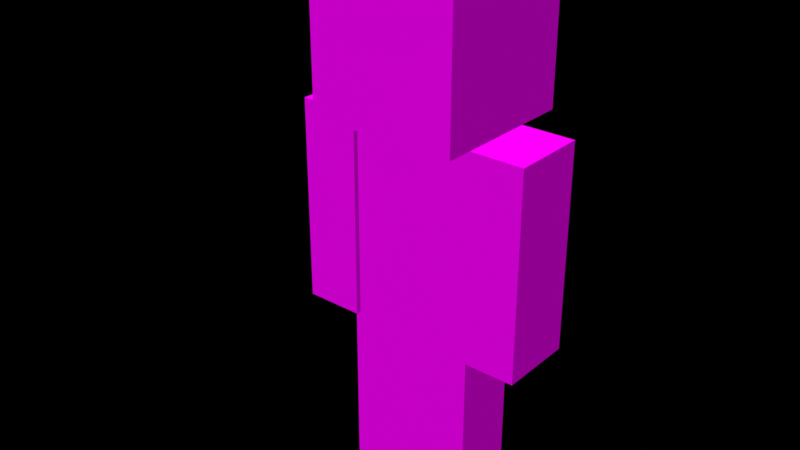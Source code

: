 # Source: FGN.blend  (saved by Blender 4.5.90; exported with 4.5.12 LTS)
import bpy
from mathutils import Matrix  # noqa: F401  (used for matrix-valued properties, if any)

bpy.ops.wm.read_factory_settings(use_empty=True)
scene = bpy.context.scene
scene.name = 'Scene'

# ---- collections
col_collection = bpy.data.collections.new('Collection'); scene.collection.children.link(col_collection)

# ---- images (referenced by path relative to the original .blend; pixels are not part of the script)
import os
ASSET_DIR = os.environ.get("B2B_ASSET_DIR", "")  # directory of the original .blend (textures are referenced by path, not embedded)
HERE = os.path.dirname(os.path.abspath(__file__))  # packed textures are extracted next to this script under _unpacked/

def load_image(name, relpath, width, height, colorspace="sRGB"):
    """Load a texture the original file referenced (path relative to the .blend, or extracted next to this script)."""
    p = next((c for c in (os.path.join(HERE, relpath), os.path.join(ASSET_DIR, relpath)) if relpath and os.path.exists(c)), "")
    if p:
        img = bpy.data.images.load(p, check_existing=True)
        img.name = name
    else:  # same state as the original file: an image datablock whose file is absent (Cycles renders it pink)
        img = bpy.data.images.new(name, width, height)
        img.source = "FILE"
        img.filepath = "//" + (relpath or name)
    img.colorspace_settings.name = colorspace
    return img
img_image_1 = load_image('Image_1', 'skin.png', 1024, 1024, 'sRGB')
img_endesga_png = load_image('endesga.png', 'endesga.png', 1024, 1024, 'sRGB')

# ---- materials (node trees are filled in below, after node groups)
mat_material_1 = bpy.data.materials.new('Material_1')
mat_endesga = bpy.data.materials.new('Endesga')

# ---- node groups
ng_mc_lighting = bpy.data.node_groups.new('MC Lighting', 'ShaderNodeTree')
_s = ng_mc_lighting.interface.new_socket(name='Color', in_out='OUTPUT', socket_type='NodeSocketColor')
_s.default_value = (0.8, 0.8, 0.8, 1.0)
_s = ng_mc_lighting.interface.new_socket(name='Normal', in_out='INPUT', socket_type='NodeSocketVector')
_s.min_value = -1e+04
_s.max_value = 1e+04
_s = ng_mc_lighting.interface.new_socket(name='Shaded', in_out='INPUT', socket_type='NodeSocketColor')
_s.default_value = (0.5, 0.5, 0.5, 1.0)
_s.description = 'Value of the first color input'
ng_mc_lighting.description = 'Mimics Minecraft vanilla lighting'
_N = ng_mc_lighting.nodes; _L = ng_mc_lighting.links
n0 = _N.new('NodeGroupOutput'); n0.name = 'Group Output'; n0.location = (680, 40)
n1 = _N.new('NodeGroupInput'); n1.name = 'Group Input'; n1.location = (-475, 0)
n2 = _N.new('ShaderNodeVectorMath'); n2.name = 'Vector Math.001'; n2.location = (30, -36)
n2.operation = 'DOT_PRODUCT'
n2.inputs[1].default_value = (0.0, 0.0, 1.0)
n3 = _N.new('ShaderNodeMapRange'); n3.name = 'Map Range'; n3.location = (190, -36)
n3.inputs[1].default_value = -1.0
n3.inputs[3].default_value = 0.125
n4 = _N.new('ShaderNodeMath'); n4.name = 'Math.002'; n4.location = (280, -100)
n4.operation = 'MULTIPLY'
n5 = _N.new('ShaderNodeVectorMath'); n5.name = 'Vector Math.002'; n5.location = (30, -76)
n5.operation = 'DOT_PRODUCT'
n5.inputs[1].default_value = (1.0, 0.0, 0.0)
n6 = _N.new('ShaderNodeMath'); n6.name = 'Math.003'; n6.location = (190, -136)
n6.operation = 'ABSOLUTE'
n7 = _N.new('ShaderNodeMapRange'); n7.name = 'Map Range.001'; n7.location = (350, -36)
n7.inputs[3].default_value = 1.0
n7.inputs[4].default_value = 0.5
n8 = _N.new('NodeFrame'); n8.name = 'Frame.001'; n8.location = (-270, 256)
n8.label = 'Top Light'
n8.width = 360
n9 = _N.new('NodeFrame'); n9.name = 'Frame.002'; n9.location = (-275, -92)
n9.label = 'Side Shade'
n9.width = 520
n10 = _N.new('ShaderNodeVectorMath'); n10.name = 'Vector Math'; n10.location = (480, 40)
n10.operation = 'MULTIPLY'
n2.parent = n8
n3.parent = n8
n5.parent = n9
n6.parent = n9
n7.parent = n9
_L.new(n6.outputs[0], n7.inputs[0])
_L.new(n2.outputs[1], n3.inputs[0])
_L.new(n5.outputs[1], n6.inputs[0])
_L.new(n3.outputs[0], n4.inputs[0])
_L.new(n7.outputs[0], n4.inputs[1])
_L.new(n1.outputs[0], n2.inputs[0])
_L.new(n1.outputs[0], n5.inputs[0])
_L.new(n4.outputs[0], n10.inputs[0])
_L.new(n1.outputs[1], n10.inputs[1])
_L.new(n10.outputs[0], n0.inputs[0])
n0.is_active_output = True

# ---- material node trees
mat_material_1.use_nodes = True; mat_material_1.node_tree.nodes.clear()
_N = mat_material_1.node_tree.nodes; _L = mat_material_1.node_tree.links
n0 = _N.new('ShaderNodeOutputMaterial'); n0.name = 'Material Output'; n0.location = (738, 300)
n1 = _N.new('NodeFrame'); n1.name = 'Frame'; n1.location = (-490, 476)
n1.label = 'Alpha Clip'
n1.width = 400
n2 = _N.new('ShaderNodeMath'); n2.name = 'Math'; n2.location = (230, -36)
n2.operation = 'SUBTRACT'
n2.inputs[0].default_value = 1.0
n3 = _N.new('ShaderNodeMath'); n3.name = 'Math.001'; n3.location = (30, -36)
n3.operation = 'LESS_THAN'
n3.inputs[1].default_value = 0.05
n4 = _N.new('ShaderNodeTexImage'); n4.name = 'Image Texture'; n4.location = (-649, 58)
n4.label = 'BASE COLOR'
n4.image = img_image_1
n4.interpolation = 'Closest'
n4.extension = 'EXTEND'
n5 = _N.new('ShaderNodeMixShader'); n5.name = 'Mix Shader'; n5.location = (411, 272)
n6 = _N.new('ShaderNodeBsdfTransparent'); n6.name = 'Transparent BSDF'; n6.location = (120, 240)
n7 = _N.new('ShaderNodeNewGeometry'); n7.name = 'Geometry'; n7.location = (-240, 213)
n8 = _N.new('ShaderNodeGroup'); n8.name = 'Group'; n8.location = (-80, 40)
n8.node_tree = ng_mc_lighting
n2.parent = n1
n3.parent = n1
_L.new(n3.outputs[0], n2.inputs[1])
_L.new(n4.outputs[1], n3.inputs[0])
_L.new(n2.outputs[0], n5.inputs[0])
_L.new(n6.outputs[0], n5.inputs[1])
_L.new(n5.outputs[0], n0.inputs[0])
_L.new(n7.outputs[1], n8.inputs[0])
_L.new(n8.outputs[0], n5.inputs[2])
_L.new(n4.outputs[0], n8.inputs[1])
n0.is_active_output = True
mat_endesga.use_nodes = True; mat_endesga.node_tree.nodes.clear()
_N = mat_endesga.node_tree.nodes; _L = mat_endesga.node_tree.links
n0 = _N.new('ShaderNodeOutputMaterial'); n0.name = 'Material Output'; n0.location = (200, 100)
n1 = _N.new('ShaderNodeTexImage'); n1.name = 'Image Texture'; n1.location = (-480, -60)
n1.image = img_endesga_png
n1.interpolation = 'Closest'
n2 = _N.new('ShaderNodeGroup'); n2.name = 'MC Lighting'; n2.location = (-100, 160)
n2.node_tree = ng_mc_lighting
n3 = _N.new('ShaderNodeNewGeometry'); n3.name = 'Geometry'; n3.location = (-460, 180)
_L.new(n3.outputs[1], n2.inputs[0])
_L.new(n1.outputs[0], n2.inputs[1])
_L.new(n2.outputs[0], n0.inputs[0])
n0.is_active_output = True

# ---- world
world_world = bpy.data.worlds.new('World'); scene.world = world_world
world_world.use_nodes = True; world_world.node_tree.nodes.clear()
_N = world_world.node_tree.nodes; _L = world_world.node_tree.links
n0 = _N.new('ShaderNodeOutputWorld'); n0.name = 'World Output'; n0.location = (472, 120)
n1 = _N.new('ShaderNodeBackground'); n1.name = 'Background'; n1.location = (240, 100)
n1.inputs[1].default_value = 0.0
_L.new(n1.outputs[0], n0.inputs[0])
n0.is_active_output = True
world_world.color = (0.05088, 0.05088, 0.05088)
world_world.sun_shadow_jitter_overblur = 0.0

# ---- meshes
me_mesh_3 = bpy.data.meshes.new('Mesh_3')
me_mesh_3.from_pydata([(0.25, -0.125, 1.5), (0.25, 0.125, 1.5), (0.25, -0.125, 0.75), (0.25, 0.125, 0.75), (-0.25, 0.125, 1.5), (-0.25, -0.125, 1.5), (-0.25, 0.125, 0.75), (-0.25, -0.125, 0.75), (-0.25, 0.125, 1.5), (0.25, 0.125, 1.5), (-0.25, -0.125, 1.5), (0.25, -0.125, 1.5), (-0.25, -0.125, 0.75), (0.25, -0.125, 0.75), (-0.25, 0.125, 0.75), (0.25, 0.125, 0.75), (-0.25, -0.125, 1.5), (0.25, -0.125, 1.5), (-0.25, -0.125, 0.75), (0.25, -0.125, 0.75), (0.25, 0.125, 1.5), (-0.25, 0.125, 1.5), (0.25, 0.125, 0.75), (-0.25, 0.125, 0.75)], [], [(0, 2, 1), (2, 3, 1), (4, 6, 5), (6, 7, 5), (8, 10, 9), (10, 11, 9), (12, 14, 13), (14, 15, 13), (16, 18, 17), (18, 19, 17), (20, 22, 21), (22, 23, 21)])
_uv = me_mesh_3.uv_layers.new(name='UVMap')
_uv.uv.foreach_set('vector', [0.25, 0.6875, 0.25, 0.5, 0.3125, 0.6875, 0.25, 0.5, 0.3125, 0.5, 0.3125, 0.6875, 0.4375, 0.6875, 0.4375, 0.5, 0.5, 0.6875, 0.4375, 0.5, 0.5, 0.5, 0.5, 0.6875, 0.4375, 0.6875, 0.4375, 0.75, 0.3125, 0.6875, 0.4375, 0.75, 0.3125, 0.75, 0.3125, 0.6875, 0.5625, 0.75, 0.5625, 0.6875, 0.4375, 0.75, 0.5625, 0.6875, 0.4375, 0.6875, 0.4375, 0.75, 0.5, 0.6875, 0.5, 0.5, 0.625, 0.6875, 0.5, 0.5, 0.625, 0.5, 0.625, 0.6875, 0.3125, 0.6875, 0.3125, 0.5, 0.4375, 0.6875, 0.3125, 0.5, 0.4375, 0.5, 0.4375, 0.6875])
me_mesh_3.materials.append(mat_material_1)
me_mesh_3.update()
me_mesh_3.normals_split_custom_set([tuple(v) for v in zip(*[iter([1.0, 0.0, 0.0, 1.0, 0.0, 0.0, 1.0, 0.0, 0.0, 1.0, 0.0, 0.0, 1.0, 0.0, 0.0, 1.0, 0.0, 0.0, -1.0, 0.0, 0.0, -1.0, 0.0, 0.0, -1.0, 0.0, 0.0, -1.0, 0.0, 0.0, -1.0, 0.0, 0.0, -1.0, 0.0, 0.0, 0.0, 0.0, 1.0, 0.0, 0.0, 1.0, 0.0, 0.0, 1.0, 0.0, 0.0, 1.0, 0.0, 0.0, 1.0, 0.0, 0.0, 1.0, 0.0, 0.0, -1.0, 0.0, 0.0, -1.0, 0.0, 0.0, -1.0, 0.0, 0.0, -1.0, 0.0, 0.0, -1.0, 0.0, 0.0, -1.0, 0.0, -1.0, 0.0, 0.0, -1.0, 0.0, 0.0, -1.0, 0.0, 0.0, -1.0, 0.0, 0.0, -1.0, 0.0, 0.0, -1.0, 0.0, 0.0, 1.0, 0.0, 0.0, 1.0, 0.0, 0.0, 1.0, 0.0, 0.0, 1.0, 0.0, 0.0, 1.0, 0.0, 0.0, 1.0, 0.0])] * 3)])
me_mesh_6 = bpy.data.meshes.new('Mesh_6')
me_mesh_6.from_pydata([(0.5625, -0.375, 0.0), (0.5625, 0.125, 0.0), (0.5625, -0.375, -0.5), (0.5625, 0.125, -0.5), (0.0625, 0.125, 0.0), (0.0625, -0.375, 0.0), (0.0625, 0.125, -0.5), (0.0625, -0.375, -0.5), (0.0625, 0.125, 0.0), (0.5625, 0.125, 0.0), (0.0625, -0.375, 0.0), (0.5625, -0.375, 0.0), (0.0625, -0.375, -0.5), (0.5625, -0.375, -0.5), (0.0625, 0.125, -0.5), (0.5625, 0.125, -0.5), (0.0625, -0.375, 0.0), (0.5625, -0.375, 0.0), (0.0625, -0.375, -0.5), (0.5625, -0.375, -0.5), (0.5625, 0.125, 0.0), (0.0625, 0.125, 0.0), (0.5625, 0.125, -0.5), (0.0625, 0.125, -0.5)], [], [(0, 2, 1), (2, 3, 1), (4, 6, 5), (6, 7, 5), (8, 10, 9), (10, 11, 9), (12, 14, 13), (14, 15, 13), (16, 18, 17), (18, 19, 17), (20, 22, 21), (22, 23, 21)])
_uv = me_mesh_6.uv_layers.new(name='UVMap')
_uv.uv.foreach_set('vector', [0.0, 0.0, 0.0, 0.0, 0.0, 0.0, 0.0, 0.0, 0.0, 0.0, 0.0, 0.0, 0.0, 0.0, 0.0, 0.0, 0.0, 0.0, 0.0, 0.0, 0.0, 0.0, 0.0, 0.0, 0.0, 0.0, 0.0, 0.0, 0.0, 0.0, 0.0, 0.0, 0.0, 0.0, 0.0, 0.0, 0.0, 0.0, 0.0, 0.0, 0.0, 0.0, 0.0, 0.0, 0.0, 0.0, 0.0, 0.0, 0.0, 0.0, 0.0, 0.0, 0.0, 0.0, 0.0, 0.0, 0.0, 0.0, 0.0, 0.0, 0.0, 0.0, 0.0, 0.0, 0.0, 0.0, 0.0, 0.0, 0.0, 0.0, 0.0, 0.0])
me_mesh_6.materials.append(mat_material_1)
me_mesh_6.update()
me_mesh_6.normals_split_custom_set([tuple(v) for v in zip(*[iter([1.0, 0.0, 0.0, 1.0, 0.0, 0.0, 1.0, 0.0, 0.0, 1.0, 0.0, 0.0, 1.0, 0.0, 0.0, 1.0, 0.0, 0.0, -1.0, 0.0, 0.0, -1.0, 0.0, 0.0, -1.0, 0.0, 0.0, -1.0, 0.0, 0.0, -1.0, 0.0, 0.0, -1.0, 0.0, 0.0, 0.0, 0.0, 1.0, 0.0, 0.0, 1.0, 0.0, 0.0, 1.0, 0.0, 0.0, 1.0, 0.0, 0.0, 1.0, 0.0, 0.0, 1.0, 0.0, 0.0, -1.0, 0.0, 0.0, -1.0, 0.0, 0.0, -1.0, 0.0, 0.0, -1.0, 0.0, 0.0, -1.0, 0.0, 0.0, -1.0, 0.0, -1.0, 0.0, 0.0, -1.0, 0.0, 0.0, -1.0, 0.0, 0.0, -1.0, 0.0, 0.0, -1.0, 0.0, 0.0, -1.0, 0.0, 0.0, 1.0, 0.0, 0.0, 1.0, 0.0, 0.0, 1.0, 0.0, 0.0, 1.0, 0.0, 0.0, 1.0, 0.0, 0.0, 1.0, 0.0])] * 3)])
me_mesh_7 = bpy.data.meshes.new('Mesh_7')
me_mesh_7.from_pydata([(0.2499, -0.2499, 2.0), (0.2499, 0.2499, 2.0), (0.2499, -0.2499, 1.5), (0.2499, 0.2499, 1.5), (-0.2499, 0.2499, 2.0), (-0.2499, -0.2499, 2.0), (-0.2499, 0.2499, 1.5), (-0.2499, -0.2499, 1.5), (-0.2499, 0.2499, 2.0), (0.2499, 0.2499, 2.0), (-0.2499, -0.2499, 2.0), (0.2499, -0.2499, 2.0), (-0.2499, -0.2499, 1.5), (0.2499, -0.2499, 1.5), (-0.2499, 0.2499, 1.5), (0.2499, 0.2499, 1.5), (-0.2499, -0.2499, 2.0), (0.2499, -0.2499, 2.0), (-0.2499, -0.2499, 1.5), (0.2499, -0.2499, 1.5), (0.2499, 0.2499, 2.0), (-0.2499, 0.2499, 2.0), (0.2499, 0.2499, 1.5), (-0.2499, 0.2499, 1.5)], [], [(0, 2, 1), (2, 3, 1), (4, 6, 5), (6, 7, 5), (8, 10, 9), (10, 11, 9), (12, 14, 13), (14, 15, 13), (16, 18, 17), (18, 19, 17), (20, 22, 21), (22, 23, 21)])
_uv = me_mesh_7.uv_layers.new(name='UVMap')
_uv.uv.foreach_set('vector', [0.0, 0.875, 0.0, 0.75, 0.125, 0.875, 0.0, 0.75, 0.125, 0.75, 0.125, 0.875, 0.25, 0.875, 0.25, 0.75, 0.375, 0.875, 0.25, 0.75, 0.375, 0.75, 0.375, 0.875, 0.25, 0.875, 0.25, 1.0, 0.125, 0.875, 0.25, 1.0, 0.125, 1.0, 0.125, 0.875, 0.375, 1.0, 0.375, 0.875, 0.25, 1.0, 0.375, 0.875, 0.25, 0.875, 0.25, 1.0, 0.375, 0.875, 0.375, 0.75, 0.5, 0.875, 0.375, 0.75, 0.5, 0.75, 0.5, 0.875, 0.125, 0.875, 0.125, 0.75, 0.25, 0.875, 0.125, 0.75, 0.25, 0.75, 0.25, 0.875])
me_mesh_7.materials.append(mat_material_1)
me_mesh_7.update()
me_mesh_7.normals_split_custom_set([tuple(v) for v in zip(*[iter([1.0, 0.0, 0.0, 1.0, 0.0, 0.0, 1.0, 0.0, 0.0, 1.0, 0.0, 0.0, 1.0, 0.0, 0.0, 1.0, 0.0, 0.0, -1.0, 0.0, 0.0, -1.0, 0.0, 0.0, -1.0, 0.0, 0.0, -1.0, 0.0, 0.0, -1.0, 0.0, 0.0, -1.0, 0.0, 0.0, 0.0, 0.0, 1.0, 0.0, 0.0, 1.0, 0.0, 0.0, 1.0, 0.0, 0.0, 1.0, 0.0, 0.0, 1.0, 0.0, 0.0, 1.0, 0.0, 0.0, -1.0, 0.0, 0.0, -1.0, 0.0, 0.0, -1.0, 0.0, 0.0, -1.0, 0.0, 0.0, -1.0, 0.0, 0.0, -1.0, 0.0, -1.0, 0.0, 0.0, -1.0, 0.0, 0.0, -1.0, 0.0, 0.0, -1.0, 0.0, 0.0, -1.0, 0.0, 0.0, -1.0, 0.0, 0.0, 1.0, 0.0, 0.0, 1.0, 0.0, 0.0, 1.0, 0.0, 0.0, 1.0, 0.0, 0.0, 1.0, 0.0, 0.0, 1.0, 0.0])] * 3)])
me_mesh_8 = bpy.data.meshes.new('Mesh_8')
me_mesh_8.from_pydata([(0.2812, -0.2812, 2.031), (0.2812, 0.2812, 2.031), (0.2812, -0.2812, 1.469), (0.2812, 0.2812, 1.469), (-0.2812, 0.2812, 2.031), (-0.2812, -0.2812, 2.031), (-0.2812, 0.2812, 1.469), (-0.2812, -0.2812, 1.469), (-0.2812, 0.2812, 2.031), (0.2812, 0.2812, 2.031), (-0.2812, -0.2812, 2.031), (0.2812, -0.2812, 2.031), (-0.2812, -0.2812, 1.469), (0.2812, -0.2812, 1.469), (-0.2812, 0.2812, 1.469), (0.2812, 0.2812, 1.469), (-0.2812, -0.2812, 2.031), (0.2812, -0.2812, 2.031), (-0.2812, -0.2812, 1.469), (0.2812, -0.2812, 1.469), (0.2812, 0.2812, 2.031), (-0.2812, 0.2812, 2.031), (0.2812, 0.2812, 1.469), (-0.2812, 0.2812, 1.469)], [], [(0, 2, 1), (2, 3, 1), (4, 6, 5), (6, 7, 5), (8, 10, 9), (10, 11, 9), (12, 14, 13), (14, 15, 13), (16, 18, 17), (18, 19, 17), (20, 22, 21), (22, 23, 21)])
_uv = me_mesh_8.uv_layers.new(name='UVMap')
_uv.uv.foreach_set('vector', [0.5, 0.875, 0.5, 0.75, 0.625, 0.875, 0.5, 0.75, 0.625, 0.75, 0.625, 0.875, 0.75, 0.875, 0.75, 0.75, 0.875, 0.875, 0.75, 0.75, 0.875, 0.75, 0.875, 0.875, 0.75, 0.875, 0.75, 1.0, 0.625, 0.875, 0.75, 1.0, 0.625, 1.0, 0.625, 0.875, 0.875, 1.0, 0.875, 0.875, 0.75, 1.0, 0.875, 0.875, 0.75, 0.875, 0.75, 1.0, 0.875, 0.875, 0.875, 0.75, 1.0, 0.875, 0.875, 0.75, 1.0, 0.75, 1.0, 0.875, 0.625, 0.875, 0.625, 0.75, 0.75, 0.875, 0.625, 0.75, 0.75, 0.75, 0.75, 0.875])
me_mesh_8.materials.append(mat_material_1)
me_mesh_8.update()
me_mesh_8.normals_split_custom_set([tuple(v) for v in zip(*[iter([1.0, 0.0, 0.0, 1.0, 0.0, 0.0, 1.0, 0.0, 0.0, 1.0, 0.0, 0.0, 1.0, 0.0, 0.0, 1.0, 0.0, 0.0, -1.0, 0.0, 0.0, -1.0, 0.0, 0.0, -1.0, 0.0, 0.0, -1.0, 0.0, 0.0, -1.0, 0.0, 0.0, -1.0, 0.0, 0.0, 0.0, 0.0, 1.0, 0.0, 0.0, 1.0, 0.0, 0.0, 1.0, 0.0, 0.0, 1.0, 0.0, 0.0, 1.0, 0.0, 0.0, 1.0, 0.0, 0.0, -1.0, 0.0, 0.0, -1.0, 0.0, 0.0, -1.0, 0.0, 0.0, -1.0, 0.0, 0.0, -1.0, 0.0, 0.0, -1.0, 0.0, -1.0, 0.0, 0.0, -1.0, 0.0, 0.0, -1.0, 0.0, 0.0, -1.0, 0.0, 0.0, -1.0, 0.0, 0.0, -1.0, 0.0, 0.0, 1.0, 0.0, 0.0, 1.0, 0.0, 0.0, 1.0, 0.0, 0.0, 1.0, 0.0, 0.0, 1.0, 0.0, 0.0, 1.0, 0.0])] * 3)])
me_mesh_9 = bpy.data.meshes.new('Mesh_9')
me_mesh_9.from_pydata([(-0.1256, 0.06312, 0.06312), (-0.1256, 0.04625, 0.06312), (-0.1256, 0.06312, -0.000625), (-0.1256, 0.04625, -0.000625), (0.06312, 0.06312, 0.06312), (-0.1256, 0.06312, 0.06312), (0.06312, 0.06312, -0.000625), (-0.1256, 0.06312, -0.000625)], [], [(0, 2, 1), (2, 3, 1), (4, 6, 5), (6, 7, 5)])
_uv = me_mesh_9.uv_layers.new(name='UVMap')
_uv.uv.foreach_set('vector', [0.3911, 0.9413, 0.3911, 0.9154, 0.3905, 0.9413, 0.3911, 0.9154, 0.3905, 0.9154, 0.3905, 0.9413, 0.4682, 0.9413, 0.4682, 0.9154, 0.3905, 0.9413, 0.4682, 0.9154, 0.3905, 0.9154, 0.3905, 0.9413])
me_mesh_9.materials.append(mat_material_1)
me_mesh_9.update()
me_mesh_9.normals_split_custom_set([tuple(v) for v in zip(*[iter([-1.0, 0.0, 0.0, -1.0, 0.0, 0.0, -1.0, 0.0, 0.0, -1.0, 0.0, 0.0, -1.0, 0.0, 0.0, -1.0, 0.0, 0.0, 0.0, 1.0, 0.0, 0.0, 1.0, 0.0, 0.0, 1.0, 0.0, 0.0, 1.0, 0.0, 0.0, 1.0, 0.0, 0.0, 1.0, 0.0])] * 3)])
me_mesh_10 = bpy.data.meshes.new('Mesh_10')
me_mesh_10.from_pydata([(-0.1256, 0.06312, 0.01625), (-0.1256, 0.04625, 0.01625), (-0.1256, 0.06312, -0.01625), (-0.1256, 0.04625, -0.01625), (0.06312, 0.06312, 0.01625), (-0.1256, 0.06312, 0.01625), (0.06312, 0.06312, -0.01625), (-0.1256, 0.06312, -0.01625)], [], [(0, 2, 1), (2, 3, 1), (4, 6, 5), (6, 7, 5)])
_uv = me_mesh_10.uv_layers.new(name='UVMap')
_uv.uv.foreach_set('vector', [0.573, 0.9531, 0.573, 0.9375, 0.5734, 0.9531, 0.573, 0.9375, 0.5734, 0.9375, 0.5734, 0.9531, 0.5266, 0.9531, 0.5266, 0.9375, 0.5734, 0.9531, 0.5266, 0.9375, 0.5734, 0.9375, 0.5734, 0.9531])
me_mesh_10.materials.append(mat_material_1)
me_mesh_10.update()
me_mesh_10.normals_split_custom_set([tuple(v) for v in zip(*[iter([-1.0, 0.0, 0.0, -1.0, 0.0, 0.0, -1.0, 0.0, 0.0, -1.0, 0.0, 0.0, -1.0, 0.0, 0.0, -1.0, 0.0, 0.0, 0.0, 1.0, 0.0, 0.0, 1.0, 0.0, 0.0, 1.0, 0.0, 0.0, 1.0, 0.0, 0.0, 1.0, 0.0, 0.0, 1.0, 0.0])] * 3)])
me_mesh_11 = bpy.data.meshes.new('Mesh_11')
me_mesh_11.from_pydata([(0.1256, 0.04625, 0.01625), (0.1256, 0.06312, 0.01625), (0.1256, 0.04625, -0.01625), (0.1256, 0.06312, -0.01625), (0.1256, 0.06312, 0.01625), (-0.06312, 0.06312, 0.01625), (0.1256, 0.06312, -0.01625), (-0.06312, 0.06312, -0.01625)], [], [(0, 2, 1), (2, 3, 1), (4, 6, 5), (6, 7, 5)])
_uv = me_mesh_11.uv_layers.new(name='UVMap')
_uv.uv.foreach_set('vector', [0.5734, 0.9531, 0.5734, 0.9375, 0.573, 0.9531, 0.5734, 0.9375, 0.573, 0.9375, 0.573, 0.9531, 0.5734, 0.9531, 0.5734, 0.9375, 0.5266, 0.9531, 0.5734, 0.9375, 0.5266, 0.9375, 0.5266, 0.9531])
me_mesh_11.materials.append(mat_material_1)
me_mesh_11.update()
me_mesh_11.normals_split_custom_set([tuple(v) for v in zip(*[iter([1.0, 0.0, 0.0, 1.0, 0.0, 0.0, 1.0, 0.0, 0.0, 1.0, 0.0, 0.0, 1.0, 0.0, 0.0, 1.0, 0.0, 0.0, 0.0, 1.0, 0.0, 0.0, 1.0, 0.0, 0.0, 1.0, 0.0, 0.0, 1.0, 0.0, 0.0, 1.0, 0.0, 0.0, 1.0, 0.0])] * 3)])
me_mesh_12 = bpy.data.meshes.new('Mesh_12')
me_mesh_12.from_pydata([(0.1256, 0.04625, 0.06312), (0.1256, 0.06312, 0.06312), (0.1256, 0.04625, -0.000625), (0.1256, 0.06312, -0.000625), (0.1256, 0.06312, 0.06312), (-0.06312, 0.06312, 0.06312), (0.1256, 0.06312, -0.000625), (-0.06312, 0.06312, -0.000625)], [], [(0, 2, 1), (2, 3, 1), (4, 6, 5), (6, 7, 5)])
_uv = me_mesh_12.uv_layers.new(name='UVMap')
_uv.uv.foreach_set('vector', [0.4993, 0.9413, 0.4993, 0.9154, 0.4987, 0.9413, 0.4993, 0.9154, 0.4987, 0.9154, 0.4987, 0.9413, 0.4993, 0.9413, 0.4993, 0.9154, 0.4216, 0.9413, 0.4993, 0.9154, 0.4216, 0.9154, 0.4216, 0.9413])
me_mesh_12.materials.append(mat_material_1)
me_mesh_12.update()
me_mesh_12.normals_split_custom_set([tuple(v) for v in zip(*[iter([1.0, 0.0, 0.0, 1.0, 0.0, 0.0, 1.0, 0.0, 0.0, 1.0, 0.0, 0.0, 1.0, 0.0, 0.0, 1.0, 0.0, 0.0, 0.0, 1.0, 0.0, 0.0, 1.0, 0.0, 0.0, 1.0, 0.0, 0.0, 1.0, 0.0, 0.0, 1.0, 0.0, 0.0, 1.0, 0.0])] * 3)])
me_mesh_15 = bpy.data.meshes.new('Mesh_15')
me_mesh_15.from_pydata([(0.03187, 0.06312, 0.000625), (-0.09437, 0.06312, 0.000625), (0.03187, 0.06312, -0.01625), (-0.09437, 0.06312, -0.01625)], [], [(2, 3, 1, 0)])
_uv = me_mesh_15.uv_layers.new(name='UVMap')
_uv.uv.foreach_set('vector', [0.5148, 0.8906, 0.5617, 0.8906, 0.5617, 0.9062, 0.5148, 0.9062])
me_mesh_15.materials.append(mat_material_1)
me_mesh_15.update()
me_mesh_15.normals_split_custom_set([tuple(v) for v in zip(*[iter([0.0, 1.0, 0.0, 0.0, 1.0, 0.0, 0.0, 1.0, 0.0, 0.0, 1.0, 0.0])] * 3)])
me_mesh_17 = bpy.data.meshes.new('Mesh_17')
me_mesh_17.from_pydata([(-0.25, -0.125, 1.5), (-0.25, 0.125, 1.5), (-0.25, -0.125, 0.75), (-0.25, 0.125, 0.75), (-0.4375, 0.125, 1.5), (-0.4375, -0.125, 1.5), (-0.4375, 0.125, 0.75), (-0.4375, -0.125, 0.75), (-0.4375, 0.125, 1.5), (-0.25, 0.125, 1.5), (-0.4375, -0.125, 1.5), (-0.25, -0.125, 1.5), (-0.4375, -0.125, 0.75), (-0.25, -0.125, 0.75), (-0.4375, 0.125, 0.75), (-0.25, 0.125, 0.75), (-0.4375, -0.125, 1.5), (-0.25, -0.125, 1.5), (-0.4375, -0.125, 0.75), (-0.25, -0.125, 0.75), (-0.25, 0.125, 1.5), (-0.4375, 0.125, 1.5), (-0.25, 0.125, 0.75), (-0.4375, 0.125, 0.75)], [], [(0, 2, 1), (2, 3, 1), (4, 6, 5), (6, 7, 5), (8, 10, 9), (10, 11, 9), (12, 14, 13), (14, 15, 13), (16, 18, 17), (18, 19, 17), (20, 22, 21), (22, 23, 21)])
_uv = me_mesh_17.uv_layers.new(name='UVMap')
_uv.uv.foreach_set('vector', [0.5, 0.1875, 0.5, 0.0, 0.5625, 0.1875, 0.5, 0.0, 0.5625, 0.0, 0.5625, 0.1875, 0.6094, 0.1875, 0.6094, 0.0, 0.6719, 0.1875, 0.6094, 0.0, 0.6719, 0.0, 0.6719, 0.1875, 0.6094, 0.1875, 0.6094, 0.25, 0.5625, 0.1875, 0.6094, 0.25, 0.5625, 0.25, 0.5625, 0.1875, 0.6562, 0.25, 0.6562, 0.1875, 0.6094, 0.25, 0.6562, 0.1875, 0.6094, 0.1875, 0.6094, 0.25, 0.6719, 0.1875, 0.6719, 0.0, 0.7188, 0.1875, 0.6719, 0.0, 0.7188, 0.0, 0.7188, 0.1875, 0.5625, 0.1875, 0.5625, 0.0, 0.6094, 0.1875, 0.5625, 0.0, 0.6094, 0.0, 0.6094, 0.1875])
me_mesh_17.materials.append(mat_material_1)
me_mesh_17.update()
me_mesh_17.normals_split_custom_set([tuple(v) for v in zip(*[iter([1.0, 0.0, 0.0, 1.0, 0.0, 0.0, 1.0, 0.0, 0.0, 1.0, 0.0, 0.0, 1.0, 0.0, 0.0, 1.0, 0.0, 0.0, -1.0, 0.0, 0.0, -1.0, 0.0, 0.0, -1.0, 0.0, 0.0, -1.0, 0.0, 0.0, -1.0, 0.0, 0.0, -1.0, 0.0, 0.0, 0.0, 0.0, 1.0, 0.0, 0.0, 1.0, 0.0, 0.0, 1.0, 0.0, 0.0, 1.0, 0.0, 0.0, 1.0, 0.0, 0.0, 1.0, 0.0, 0.0, -1.0, 0.0, 0.0, -1.0, 0.0, 0.0, -1.0, 0.0, 0.0, -1.0, 0.0, 0.0, -1.0, 0.0, 0.0, -1.0, 0.0, -1.0, 0.0, 0.0, -1.0, 0.0, 0.0, -1.0, 0.0, 0.0, -1.0, 0.0, 0.0, -1.0, 0.0, 0.0, -1.0, 0.0, 0.0, 1.0, 0.0, 0.0, 1.0, 0.0, 0.0, 1.0, 0.0, 0.0, 1.0, 0.0, 0.0, 1.0, 0.0, 0.0, 1.0, 0.0])] * 3)])
me_mesh_18 = bpy.data.meshes.new('Mesh_18')
me_mesh_18.from_pydata([(-0.2313, -0.1437, 1.519), (-0.2313, 0.1437, 1.519), (-0.2313, -0.1437, 0.7312), (-0.2313, 0.1437, 0.7312), (-0.4563, 0.1437, 1.519), (-0.4563, -0.1437, 1.519), (-0.4563, 0.1437, 0.7312), (-0.4563, -0.1437, 0.7312), (-0.4563, 0.1437, 1.519), (-0.2313, 0.1437, 1.519), (-0.4563, -0.1437, 1.519), (-0.2313, -0.1437, 1.519), (-0.4563, -0.1437, 0.7312), (-0.2313, -0.1437, 0.7312), (-0.4563, 0.1437, 0.7312), (-0.2313, 0.1437, 0.7312), (-0.4563, -0.1437, 1.519), (-0.2313, -0.1437, 1.519), (-0.4563, -0.1437, 0.7312), (-0.2313, -0.1437, 0.7312), (-0.2313, 0.1437, 1.519), (-0.4563, 0.1437, 1.519), (-0.2313, 0.1437, 0.7312), (-0.4563, 0.1437, 0.7312)], [], [(0, 2, 1), (2, 3, 1), (4, 6, 5), (6, 7, 5), (8, 10, 9), (10, 11, 9), (12, 14, 13), (14, 15, 13), (16, 18, 17), (18, 19, 17), (20, 22, 21), (22, 23, 21)])
_uv = me_mesh_18.uv_layers.new(name='UVMap')
_uv.uv.foreach_set('vector', [0.75, 0.1875, 0.75, 0.0, 0.8125, 0.1875, 0.75, 0.0, 0.8125, 0.0, 0.8125, 0.1875, 0.8594, 0.1875, 0.8594, 0.0, 0.9219, 0.1875, 0.8594, 0.0, 0.9219, 0.0, 0.9219, 0.1875, 0.875, 0.1875, 0.875, 0.25, 0.8281, 0.1875, 0.875, 0.25, 0.8281, 0.25, 0.8281, 0.1875, 0.9219, 0.25, 0.9219, 0.1875, 0.875, 0.25, 0.9219, 0.1875, 0.875, 0.1875, 0.875, 0.25, 0.9219, 0.1875, 0.9219, 0.0, 0.9688, 0.1875, 0.9219, 0.0, 0.9688, 0.0, 0.9688, 0.1875, 0.8125, 0.1875, 0.8125, 0.0, 0.8594, 0.1875, 0.8125, 0.0, 0.8594, 0.0, 0.8594, 0.1875])
me_mesh_18.materials.append(mat_material_1)
me_mesh_18.update()
me_mesh_18.normals_split_custom_set([tuple(v) for v in zip(*[iter([1.0, 0.0, 0.0, 1.0, 0.0, 0.0, 1.0, 0.0, 0.0, 1.0, 0.0, 0.0, 1.0, 0.0, 0.0, 1.0, 0.0, 0.0, -1.0, 0.0, 0.0, -1.0, 0.0, 0.0, -1.0, 0.0, 0.0, -1.0, 0.0, 0.0, -1.0, 0.0, 0.0, -1.0, 0.0, 0.0, 0.0, 0.0, 1.0, 0.0, 0.0, 1.0, 0.0, 0.0, 1.0, 0.0, 0.0, 1.0, 0.0, 0.0, 1.0, 0.0, 0.0, 1.0, 0.0, 0.0, -1.0, 0.0, 0.0, -1.0, 0.0, 0.0, -1.0, 0.0, 0.0, -1.0, 0.0, 0.0, -1.0, 0.0, 0.0, -1.0, 0.0, -1.0, 0.0, 0.0, -1.0, 0.0, 0.0, -1.0, 0.0, 0.0, -1.0, 0.0, 0.0, -1.0, 0.0, 0.0, -1.0, 0.0, 0.0, 1.0, 0.0, 0.0, 1.0, 0.0, 0.0, 1.0, 0.0, 0.0, 1.0, 0.0, 0.0, 1.0, 0.0, 0.0, 1.0, 0.0])] * 3)])
me_mesh_21 = bpy.data.meshes.new('Mesh_21')
me_mesh_21.from_pydata([(0.4563, -0.1437, 1.519), (0.4563, 0.1437, 1.519), (0.4563, -0.1437, 0.7312), (0.4563, 0.1437, 0.7312), (0.2313, 0.1437, 1.519), (0.2313, -0.1437, 1.519), (0.2313, 0.1437, 0.7312), (0.2313, -0.1437, 0.7312), (0.2313, 0.1437, 1.519), (0.4563, 0.1437, 1.519), (0.2313, -0.1437, 1.519), (0.4563, -0.1437, 1.519), (0.2313, -0.1437, 0.7312), (0.4563, -0.1437, 0.7312), (0.2313, 0.1437, 0.7312), (0.4563, 0.1437, 0.7312), (0.2313, -0.1437, 1.519), (0.4563, -0.1437, 1.519), (0.2313, -0.1437, 0.7312), (0.4563, -0.1437, 0.7312), (0.4563, 0.1437, 1.519), (0.2313, 0.1437, 1.519), (0.4563, 0.1437, 0.7312), (0.2313, 0.1437, 0.7312)], [], [(0, 2, 1), (2, 3, 1), (4, 6, 5), (6, 7, 5), (8, 10, 9), (10, 11, 9), (12, 14, 13), (14, 15, 13), (16, 18, 17), (18, 19, 17), (20, 22, 21), (22, 23, 21)])
_uv = me_mesh_21.uv_layers.new(name='UVMap')
_uv.uv.foreach_set('vector', [0.6252, 0.4373, 0.6252, 0.2502, 0.6873, 0.4373, 0.6252, 0.2502, 0.6873, 0.2502, 0.6873, 0.4373, 0.7346, 0.4373, 0.7346, 0.2502, 0.7966, 0.4373, 0.7346, 0.2502, 0.7966, 0.2502, 0.7966, 0.4373, 0.7341, 0.4377, 0.7341, 0.4998, 0.6877, 0.4377, 0.7341, 0.4998, 0.6877, 0.4998, 0.6877, 0.4377, 0.781, 0.4998, 0.781, 0.4377, 0.7346, 0.4998, 0.781, 0.4377, 0.7346, 0.4377, 0.7346, 0.4998, 0.7971, 0.4373, 0.7971, 0.2502, 0.8435, 0.4373, 0.7971, 0.2502, 0.8435, 0.2502, 0.8435, 0.4373, 0.6877, 0.4373, 0.6877, 0.2502, 0.7341, 0.4373, 0.6877, 0.2502, 0.7341, 0.2502, 0.7341, 0.4373])
me_mesh_21.materials.append(mat_material_1)
me_mesh_21.update()
me_mesh_21.normals_split_custom_set([tuple(v) for v in zip(*[iter([1.0, 0.0, 0.0, 1.0, 0.0, 0.0, 1.0, 0.0, 0.0, 1.0, 0.0, 0.0, 1.0, 0.0, 0.0, 1.0, 0.0, 0.0, -1.0, 0.0, 0.0, -1.0, 0.0, 0.0, -1.0, 0.0, 0.0, -1.0, 0.0, 0.0, -1.0, 0.0, 0.0, -1.0, 0.0, 0.0, 0.0, 0.0, 1.0, 0.0, 0.0, 1.0, 0.0, 0.0, 1.0, 0.0, 0.0, 1.0, 0.0, 0.0, 1.0, 0.0, 0.0, 1.0, 0.0, 0.0, -1.0, 0.0, 0.0, -1.0, 0.0, 0.0, -1.0, 0.0, 0.0, -1.0, 0.0, 0.0, -1.0, 0.0, 0.0, -1.0, 0.0, -1.0, 0.0, 0.0, -1.0, 0.0, 0.0, -1.0, 0.0, 0.0, -1.0, 0.0, 0.0, -1.0, 0.0, 0.0, -1.0, 0.0, 0.0, 1.0, 0.0, 0.0, 1.0, 0.0, 0.0, 1.0, 0.0, 0.0, 1.0, 0.0, 0.0, 1.0, 0.0, 0.0, 1.0, 0.0])] * 3)])
me_mesh_22 = bpy.data.meshes.new('Mesh_22')
me_mesh_22.from_pydata([(0.4375, -0.125, 1.5), (0.4375, 0.125, 1.5), (0.4375, -0.125, 0.75), (0.4375, 0.125, 0.75), (0.25, 0.125, 1.5), (0.25, -0.125, 1.5), (0.25, 0.125, 0.75), (0.25, -0.125, 0.75), (0.25, 0.125, 1.5), (0.4375, 0.125, 1.5), (0.25, -0.125, 1.5), (0.4375, -0.125, 1.5), (0.25, -0.125, 0.75), (0.4375, -0.125, 0.75), (0.25, 0.125, 0.75), (0.4375, 0.125, 0.75), (0.25, -0.125, 1.5), (0.4375, -0.125, 1.5), (0.25, -0.125, 0.75), (0.4375, -0.125, 0.75), (0.4375, 0.125, 1.5), (0.25, 0.125, 1.5), (0.4375, 0.125, 0.75), (0.25, 0.125, 0.75)], [], [(0, 2, 1), (2, 3, 1), (4, 6, 5), (6, 7, 5), (8, 10, 9), (10, 11, 9), (12, 14, 13), (14, 15, 13), (16, 18, 17), (18, 19, 17), (20, 22, 21), (22, 23, 21)])
_uv = me_mesh_22.uv_layers.new(name='UVMap')
_uv.uv.foreach_set('vector', [0.625, 0.6875, 0.625, 0.5, 0.6875, 0.6875, 0.625, 0.5, 0.6875, 0.5, 0.6875, 0.6875, 0.7344, 0.6875, 0.7344, 0.5, 0.7969, 0.6875, 0.7344, 0.5, 0.7969, 0.5, 0.7969, 0.6875, 0.7344, 0.6875, 0.7344, 0.75, 0.6875, 0.6875, 0.7344, 0.75, 0.6875, 0.75, 0.6875, 0.6875, 0.7812, 0.75, 0.7812, 0.6875, 0.7344, 0.75, 0.7812, 0.6875, 0.7344, 0.6875, 0.7344, 0.75, 0.7969, 0.6875, 0.7969, 0.5, 0.8438, 0.6875, 0.7969, 0.5, 0.8438, 0.5, 0.8438, 0.6875, 0.6875, 0.6875, 0.6875, 0.5, 0.7344, 0.6875, 0.6875, 0.5, 0.7344, 0.5, 0.7344, 0.6875])
me_mesh_22.materials.append(mat_material_1)
me_mesh_22.update()
me_mesh_22.normals_split_custom_set([tuple(v) for v in zip(*[iter([1.0, 0.0, 0.0, 1.0, 0.0, 0.0, 1.0, 0.0, 0.0, 1.0, 0.0, 0.0, 1.0, 0.0, 0.0, 1.0, 0.0, 0.0, -1.0, 0.0, 0.0, -1.0, 0.0, 0.0, -1.0, 0.0, 0.0, -1.0, 0.0, 0.0, -1.0, 0.0, 0.0, -1.0, 0.0, 0.0, 0.0, 0.0, 1.0, 0.0, 0.0, 1.0, 0.0, 0.0, 1.0, 0.0, 0.0, 1.0, 0.0, 0.0, 1.0, 0.0, 0.0, 1.0, 0.0, 0.0, -1.0, 0.0, 0.0, -1.0, 0.0, 0.0, -1.0, 0.0, 0.0, -1.0, 0.0, 0.0, -1.0, 0.0, 0.0, -1.0, 0.0, -1.0, 0.0, 0.0, -1.0, 0.0, 0.0, -1.0, 0.0, 0.0, -1.0, 0.0, 0.0, -1.0, 0.0, 0.0, -1.0, 0.0, 0.0, 1.0, 0.0, 0.0, 1.0, 0.0, 0.0, 1.0, 0.0, 0.0, 1.0, 0.0, 0.0, 1.0, 0.0, 0.0, 1.0, 0.0])] * 3)])
me_mesh_24 = bpy.data.meshes.new('Mesh_24')
me_mesh_24.from_pydata([], [], [])
_uv = me_mesh_24.uv_layers.new(name='UVMap')
_uv.uv.foreach_set('vector', [])
me_mesh_24.materials.append(mat_material_1)
me_mesh_24.update()
me_mesh_25 = bpy.data.meshes.new('Mesh_25')
me_mesh_25.from_pydata([(-0.25, 0.125, 0.75), (0.0, 0.1624, 0.0), (-0.25, -0.125, 0.75), (0.0, -0.125, 0.75), (0.0, 0.1624, 0.06723), (-0.25, 0.1624, 0.0), (-0.25, 0.1624, 0.06723), (-0.25, -0.125, 0.2625), (0.0, 0.1397, 0.1488), (0.0, -0.125, 0.2625), (-0.25, -0.125, 0.0), (0.0, -0.125, 0.0), (0.0, 0.125, 0.75), (-0.25, 0.1397, 0.1488), (0.0, 0.125, 0.0), (-0.25, 0.125, 0.0)], [], [(7, 9, 3, 2), (10, 11, 9, 7), (2, 3, 12, 0), (8, 14, 1, 4), (9, 8, 12, 3), (1, 5, 6, 4), (14, 15, 5, 1), (15, 10, 7, 13), (15, 14, 11, 10), (11, 14, 8, 9), (13, 7, 2, 0), (13, 8, 4, 6), (8, 13, 0, 12), (15, 13, 6, 5)])
_uv = me_mesh_25.uv_layers.new(name='UVMap')
_uv.uv.foreach_set('vector', [0.4375, 0.06562, 0.5, 0.06562, 0.5, 0.1875, 0.4375, 0.1875, 0.4375, 0.0, 0.5, 0.0, 0.5, 0.06562, 0.4375, 0.06562, 0.375, 0.25, 0.3125, 0.25, 0.3125, 0.1875, 0.375, 0.1875, 0.3125, 0.08655, 0.3125, 0.0, 0.3125, 0.0, 0.3125, 0.01681, 0.25, 0.06562, 0.3125, 0.08655, 0.3125, 0.1875, 0.25, 0.1875, 0.3125, 0.0, 0.375, 0.0, 0.375, 0.01681, 0.3125, 0.01681, 0.375, 0.1875, 0.4375, 0.1875, 0.4375, 0.1875, 0.375, 0.1875, 0.375, 0.0, 0.4375, 0.0, 0.4375, 0.06562, 0.375, 0.08655, 0.4375, 0.1875, 0.375, 0.1875, 0.375, 0.25, 0.4375, 0.25, 0.25, 0.0, 0.3125, 0.0, 0.3125, 0.08655, 0.25, 0.06562, 0.375, 0.08655, 0.4375, 0.06562, 0.4375, 0.1875, 0.375, 0.1875, 0.375, 0.08655, 0.3125, 0.08655, 0.3125, 0.01681, 0.375, 0.01681, 0.3125, 0.08655, 0.375, 0.08655, 0.375, 0.1875, 0.3125, 0.1875, 0.375, 0.0, 0.375, 0.08655, 0.375, 0.01681, 0.375, 0.0])
me_mesh_25.materials.append(mat_material_1)
me_mesh_25.update()
me_mesh_25.normals_split_custom_set([tuple(v) for v in zip(*[iter([0.0, -1.0, 0.0, 0.0, -1.0, 0.0, 0.0, -1.0, 0.0, 0.0, -1.0, 0.0, 0.0, -1.0, 0.0, 0.0, -1.0, 0.0, 0.0, -1.0, 0.0, 0.0, -1.0, 0.0, 0.0, 0.0, 1.0, 0.0, 0.0, 1.0, 0.0, 0.0, 1.0, 0.0, 0.0, 1.0, 1.0, 0.0, 0.0, 1.0, 0.0, 0.0, 1.0, 0.0, 0.0, 1.0, 0.0, 0.0, 1.0, 0.0, 0.0, 1.0, 0.0, 0.0, 1.0, 0.0, 0.0, 1.0, 0.0, 0.0, 0.0, 1.0, 0.0, 0.0, 1.0, 0.0, 0.0, 1.0, 0.0, 0.0, 1.0, 0.0, 0.0, 0.0, -1.0, 0.0, 0.0, -1.0, 0.0, 0.0, -1.0, 0.0, 0.0, -1.0, -1.0, 0.0, 0.0, -1.0, 0.0, 0.0, -1.0, 0.0, 0.0, -1.0, 0.0, 0.0, 0.0, 0.0, -1.0, 0.0, 0.0, -1.0, 0.0, 0.0, -1.0, 0.0, 0.0, -1.0, 1.0, 0.0, 0.0, 1.0, 0.0, 0.0, 1.0, 0.0, 0.0, 1.0, 0.0, 0.0, -1.0, 0.0, 0.0, -1.0, 0.0, 0.0, -1.0, 0.0, 0.0, -1.0, 0.0, 0.0, 0.0, 0.9634, 0.2681, 0.0, 0.9634, 0.2681, 0.0, 0.9634, 0.2681, 0.0, 0.9634, 0.2681, 0.0, 0.9997, 0.02449, 0.0, 0.9997, 0.02449, 0.0, 0.9997, 0.02449, 0.0, 0.9997, 0.02449, -1.0, 0.0, 0.0, -1.0, 0.0, 0.0, -1.0, 0.0, 0.0, -1.0, 0.0, 0.0])] * 3)])
me_mesh_26 = bpy.data.meshes.new('Mesh_26')
me_mesh_26.from_pydata([(1.0, -0.25, -0.5), (1.0, 0.0, -0.5), (1.0, -0.25, -1.25), (1.0, 0.0, -1.25), (0.75, 0.0, -0.5), (0.75, -0.25, -0.5), (0.75, 0.0, -1.25), (0.75, -0.25, -1.25), (0.75, 0.0, -0.5), (1.0, 0.0, -0.5), (0.75, -0.25, -0.5), (1.0, -0.25, -0.5), (0.75, -0.25, -1.25), (1.0, -0.25, -1.25), (0.75, 0.0, -1.25), (1.0, 0.0, -1.25), (0.75, -0.25, -0.5), (1.0, -0.25, -0.5), (0.75, -0.25, -1.25), (1.0, -0.25, -1.25), (1.0, 0.0, -0.5), (0.75, 0.0, -0.5), (1.0, 0.0, -1.25), (0.75, 0.0, -1.25)], [], [(0, 2, 1), (2, 3, 1), (4, 6, 5), (6, 7, 5), (8, 10, 9), (10, 11, 9), (12, 14, 13), (14, 15, 13), (16, 18, 17), (18, 19, 17), (20, 22, 21), (22, 23, 21)])
_uv = me_mesh_26.uv_layers.new(name='UVMap')
_uv.uv.foreach_set('vector', [0.0, 1.0, 0.0, 1.0, 0.0, 1.0, 0.0, 1.0, 0.0, 1.0, 0.0, 1.0, 0.0, 0.0, 0.0, 0.0, 0.0, 0.0, 0.0, 0.0, 0.0, 0.0, 0.0, 0.0, 0.0, 0.0, 0.0, 0.0, 0.0, 0.0, 0.0, 0.0, 0.0, 0.0, 0.0, 0.0, 0.0, 0.0, 0.0, 0.0, 0.0, 0.0, 0.0, 0.0, 0.0, 0.0, 0.0, 0.0, 0.0, 0.0, 0.0, 0.0, 0.0, 0.0, 0.0, 0.0, 0.0, 0.0, 0.0, 0.0, 0.0, 0.0, 0.0, 0.0, 0.0, 0.0, 0.0, 0.0, 0.0, 0.0, 0.0, 0.0])
me_mesh_26.materials.append(mat_material_1)
me_mesh_26.update()
me_mesh_26.normals_split_custom_set([tuple(v) for v in zip(*[iter([1.0, 0.0, 0.0, 1.0, 0.0, 0.0, 1.0, 0.0, 0.0, 1.0, 0.0, 0.0, 1.0, 0.0, 0.0, 1.0, 0.0, 0.0, -1.0, 0.0, 0.0, -1.0, 0.0, 0.0, -1.0, 0.0, 0.0, -1.0, 0.0, 0.0, -1.0, 0.0, 0.0, -1.0, 0.0, 0.0, 0.0, 0.0, 1.0, 0.0, 0.0, 1.0, 0.0, 0.0, 1.0, 0.0, 0.0, 1.0, 0.0, 0.0, 1.0, 0.0, 0.0, 1.0, 0.0, 0.0, -1.0, 0.0, 0.0, -1.0, 0.0, 0.0, -1.0, 0.0, 0.0, -1.0, 0.0, 0.0, -1.0, 0.0, 0.0, -1.0, 0.0, -1.0, 0.0, 0.0, -1.0, 0.0, 0.0, -1.0, 0.0, 0.0, -1.0, 0.0, 0.0, -1.0, 0.0, 0.0, -1.0, 0.0, 0.0, 1.0, 0.0, 0.0, 1.0, 0.0, 0.0, 1.0, 0.0, 0.0, 1.0, 0.0, 0.0, 1.0, 0.0, 0.0, 1.0, 0.0])] * 3)])
me_mesh_27 = bpy.data.meshes.new('Mesh_27')
me_mesh_27.from_pydata([(0.25, -0.125, 0.75), (0.25, 0.125, 0.75), (0.25, -0.125, 0.0), (0.25, 0.125, 0.0), (0.0, 0.125, 0.75), (0.0, -0.125, 0.75), (0.0, 0.125, 0.0), (0.0, -0.125, 0.0), (0.0, 0.125, 0.75), (0.25, 0.125, 0.75), (0.0, -0.125, 0.75), (0.25, -0.125, 0.75), (0.0, -0.125, 0.0), (0.25, -0.125, 0.0), (0.0, 0.125, 0.0), (0.25, 0.125, 0.0), (0.0, -0.125, 0.75), (0.25, -0.125, 0.75), (0.0, -0.125, 0.0), (0.25, -0.125, 0.0), (0.25, 0.125, 0.75), (0.0, 0.125, 0.75), (0.25, 0.125, 0.0), (0.0, 0.125, 0.0)], [], [(0, 2, 1), (2, 3, 1), (4, 6, 5), (6, 7, 5), (8, 10, 9), (10, 11, 9), (12, 14, 13), (14, 15, 13), (16, 18, 17), (18, 19, 17), (20, 22, 21), (22, 23, 21)])
_uv = me_mesh_27.uv_layers.new(name='UVMap')
_uv.uv.foreach_set('vector', [0.0, 0.6875, 0.0, 0.5, 0.0625, 0.6875, 0.0, 0.5, 0.0625, 0.5, 0.0625, 0.6875, 0.125, 0.6875, 0.125, 0.5, 0.1875, 0.6875, 0.125, 0.5, 0.1875, 0.5, 0.1875, 0.6875, 0.125, 0.6875, 0.125, 0.75, 0.0625, 0.6875, 0.125, 0.75, 0.0625, 0.75, 0.0625, 0.6875, 0.1875, 0.75, 0.1875, 0.6875, 0.125, 0.75, 0.1875, 0.6875, 0.125, 0.6875, 0.125, 0.75, 0.1875, 0.6875, 0.1875, 0.5, 0.25, 0.6875, 0.1875, 0.5, 0.25, 0.5, 0.25, 0.6875, 0.0625, 0.6875, 0.0625, 0.5, 0.125, 0.6875, 0.0625, 0.5, 0.125, 0.5, 0.125, 0.6875])
me_mesh_27.materials.append(mat_material_1)
me_mesh_27.update()
me_mesh_27.normals_split_custom_set([tuple(v) for v in zip(*[iter([1.0, 0.0, 0.0, 1.0, 0.0, 0.0, 1.0, 0.0, 0.0, 1.0, 0.0, 0.0, 1.0, 0.0, 0.0, 1.0, 0.0, 0.0, -1.0, 0.0, 0.0, -1.0, 0.0, 0.0, -1.0, 0.0, 0.0, -1.0, 0.0, 0.0, -1.0, 0.0, 0.0, -1.0, 0.0, 0.0, 0.0, 0.0, 1.0, 0.0, 0.0, 1.0, 0.0, 0.0, 1.0, 0.0, 0.0, 1.0, 0.0, 0.0, 1.0, 0.0, 0.0, 1.0, 0.0, 0.0, -1.0, 0.0, 0.0, -1.0, 0.0, 0.0, -1.0, 0.0, 0.0, -1.0, 0.0, 0.0, -1.0, 0.0, 0.0, -1.0, 0.0, -1.0, 0.0, 0.0, -1.0, 0.0, 0.0, -1.0, 0.0, 0.0, -1.0, 0.0, 0.0, -1.0, 0.0, 0.0, -1.0, 0.0, 0.0, 1.0, 0.0, 0.0, 1.0, 0.0, 0.0, 1.0, 0.0, 0.0, 1.0, 0.0, 0.0, 1.0, 0.0, 0.0, 1.0, 0.0])] * 3)])
me_cube_001 = bpy.data.meshes.new('Cube.001')
me_cube_001.from_pydata([(-0.1429, 0.1352, 1.496), (-0.08624, 0.1352, 1.486), (-0.188, 0.139, 1.423), (-0.1249, 0.1399, 1.379), (-0.1842, 0.1391, 1.39), (-0.14, 0.1364, 1.419), (-0.05476, 0.1315, 1.193), (-0.01774, 0.1242, 1.279), (-0.1486, 0.1346, 1.5), (-0.1977, 0.1374, 1.421), (-0.1947, 0.1375, 1.393), (-0.06122, 0.1304, 1.187), (0.1429, 0.1352, 1.496), (0.08624, 0.1352, 1.486), (0.188, 0.139, 1.423), (0.1249, 0.1399, 1.379), (0.1842, 0.1391, 1.39), (0.14, 0.1364, 1.419), (0.05476, 0.1315, 1.193), (0.01774, 0.1242, 1.279), (0.1486, 0.1346, 1.5), (0.1977, 0.1374, 1.421), (0.1947, 0.1375, 1.393), (0.06122, 0.1304, 1.187), (0.2506, 0.2506, 1.724), (0.2506, 0.2338, 1.724), (0.2506, 0.2506, 1.708), (0.2506, 0.2338, 1.708)], [], [(2, 0, 1, 3), (6, 4, 5, 7), (4, 6, 11, 10), (0, 2, 9, 8), (4, 10, 5), (3, 9, 2), (14, 15, 13, 12), (18, 19, 17, 16), (16, 22, 23, 18), (12, 20, 21, 14), (16, 17, 22), (15, 14, 21), (24, 25, 26), (26, 25, 27)])
me_cube_001.polygons.foreach_set('material_index', [0, 0, 0, 0, 0, 0, 0, 0, 0, 0, 0, 0, 1, 1])
_uv = me_cube_001.uv_layers.new(name='UVMap')
_uv.uv.foreach_set('vector', [0.05469, 0.9922, 0.05469, 0.9922, 0.05469, 0.9922, 0.05469, 0.9922, 0.05469, 0.9922, 0.05469, 0.9922, 0.05469, 0.9922, 0.05469, 0.9922, 0.07031, 0.9141, 0.07031, 0.9141, 0.07031, 0.9141, 0.07031, 0.9141, 0.1172, 0.9141, 0.1172, 0.9141, 0.1172, 0.9141, 0.1172, 0.9141, 0.07031, 0.9141, 0.07031, 0.9141, 0.07031, 0.9141, 0.1172, 0.9141, 0.1172, 0.9141, 0.1172, 0.9141, 0.05469, 0.9922, 0.05469, 0.9922, 0.05469, 0.9922, 0.05469, 0.9922, 0.05469, 0.9922, 0.05469, 0.9922, 0.05469, 0.9922, 0.05469, 0.9922, 0.07031, 0.9141, 0.07031, 0.9141, 0.07031, 0.9141, 0.07031, 0.9141, 0.1172, 0.9141, 0.1172, 0.9141, 0.1172, 0.9141, 0.1172, 0.9141, 0.07031, 0.9141, 0.07031, 0.9141, 0.07031, 0.9141, 0.1172, 0.9141, 0.1172, 0.9141, 0.1172, 0.9141, 0.07031, 0.9922, 0.07031, 0.9922, 0.07031, 0.9922, 0.07031, 0.9922, 0.07031, 0.9922, 0.07031, 0.9922])
me_cube_001.materials.append(mat_endesga)
me_cube_001.materials.append(mat_material_1)
me_cube_001.update()
me_cube_001.normals_split_custom_set([tuple(v) for v in zip(*[iter([0.01124, 0.999, 0.0425, 0.01124, 0.999, 0.0425, 0.01124, 0.999, 0.0425, 0.01124, 0.999, 0.0425, 0.1001, 0.9949, 0.01609, 0.1001, 0.9949, 0.01609, 0.1001, 0.9949, 0.01609, 0.1001, 0.9949, 0.01609, -0.1373, 0.9826, -0.1252, -0.1373, 0.9826, -0.1252, -0.1373, 0.9826, -0.1252, -0.1373, 0.9826, -0.1252, -0.1199, 0.9859, 0.1166, -0.1199, 0.9859, 0.1166, -0.1199, 0.9859, 0.1166, -0.1199, 0.9859, 0.1166, -0.08151, 0.9737, 0.213, -0.08151, 0.9737, 0.213, -0.08151, 0.9737, 0.213, -0.1291, 0.9775, -0.1669, -0.1291, 0.9775, -0.1669, -0.1291, 0.9775, -0.1669, -0.01124, 0.999, 0.0425, -0.01124, 0.999, 0.0425, -0.01124, 0.999, 0.0425, -0.01124, 0.999, 0.0425, -0.1001, 0.9949, 0.01609, -0.1001, 0.9949, 0.01609, -0.1001, 0.9949, 0.01609, -0.1001, 0.9949, 0.01609, 0.1373, 0.9826, -0.1252, 0.1373, 0.9826, -0.1252, 0.1373, 0.9826, -0.1252, 0.1373, 0.9826, -0.1252, 0.1199, 0.9859, 0.1166, 0.1199, 0.9859, 0.1166, 0.1199, 0.9859, 0.1166, 0.1199, 0.9859, 0.1166, 0.08151, 0.9737, 0.213, 0.08151, 0.9737, 0.213, 0.08151, 0.9737, 0.213, 0.1291, 0.9775, -0.1669, 0.1291, 0.9775, -0.1669, 0.1291, 0.9775, -0.1669, 1.0, 0.0, 0.0, 1.0, 0.0, 0.0, 1.0, 0.0, 0.0, 1.0, 0.0, 0.0, 1.0, 0.0, 0.0, 1.0, 0.0, 0.0])] * 3)])
me_cube_003 = bpy.data.meshes.new('Cube.003')
me_cube_003.from_pydata([(0.0, 0.1375, 0.9244), (0.0659, 0.1361, 0.9594), (-0.0659, 0.1361, 0.9594), (0.0, 0.1416, 0.9444), (0.06073, 0.1347, 1.043), (0.0, 0.1396, 1.076), (-0.06073, 0.1347, 1.043)], [], [(2, 3, 0), (1, 0, 3), (5, 3, 2, 6), (5, 4, 1, 3)])
_uv = me_cube_003.uv_layers.new(name='UVMap')
_uv.uv.foreach_set('vector', [0.05469, 0.9141, 0.05469, 0.9141, 0.05469, 0.9141, 0.03906, 0.9141, 0.03906, 0.9141, 0.03906, 0.9141, 0.07031, 0.9141, 0.07031, 0.9141, 0.07031, 0.9141, 0.07031, 0.9141, 0.05469, 0.9141, 0.05469, 0.9141, 0.05469, 0.9141, 0.05469, 0.9141])
me_cube_003.materials.append(mat_endesga)
me_cube_003.materials.append(mat_material_1)
me_cube_003.update()
me_cube_003.normals_split_custom_set([tuple(v) for v in zip(*[iter([-0.1251, 0.9726, -0.1961, -0.1251, 0.9726, -0.1961, -0.1251, 0.9726, -0.1961, 0.1251, 0.9726, -0.1961, 0.1251, 0.9726, -0.1961, 0.1251, 0.9726, -0.1961, -0.1133, 0.9936, 0.004079, -0.06725, 0.9976, 0.0152, -0.06791, 0.9976, 0.01304, -0.08616, 0.9963, 0.0008855, 0.0886, 0.9955, 0.03452, 0.1169, 0.9931, 0.01259, 0.06791, 0.9976, 0.01304, 0.06725, 0.9976, 0.0152])] * 3)])
me_mesh_10_001 = bpy.data.meshes.new('Mesh_10.001')
me_mesh_10_001.from_pydata([(-0.1256, 0.06312, 0.01625), (-0.1256, 0.04625, 0.01625), (-0.1256, 0.06312, -0.01625), (-0.1256, 0.04625, -0.01625), (0.06312, 0.06312, 0.001192), (-0.1256, 0.06312, 0.01625), (0.06312, 0.06312, -0.01625), (-0.1256, 0.06312, -0.01625)], [], [(0, 2, 1), (2, 3, 1), (4, 6, 5), (6, 7, 5)])
_uv = me_mesh_10_001.uv_layers.new(name='UVMap')
_uv.uv.foreach_set('vector', [0.573, 0.9531, 0.573, 0.9375, 0.5734, 0.9531, 0.573, 0.9375, 0.5734, 0.9375, 0.5734, 0.9531, 0.5266, 0.9531, 0.5266, 0.9375, 0.5734, 0.9531, 0.5266, 0.9375, 0.5734, 0.9375, 0.5734, 0.9531])
me_mesh_10_001.materials.append(mat_material_1)
me_mesh_10_001.update()
me_mesh_10_001.normals_split_custom_set([tuple(v) for v in zip(*[iter([-1.0, 0.0, 0.0, -1.0, 0.0, 0.0, -1.0, 0.0, 0.0, -1.0, 0.0, 0.0, -1.0, 0.0, 0.0, -1.0, 0.0, 0.0, 0.0, 1.0, 0.0, 0.0, 1.0, 0.0, 0.0, 1.0, 0.0, 0.0, 1.0, 0.0, 0.0, 1.0, 0.0, 0.0, 1.0, 0.0])] * 3)])
me_mesh_11_001 = bpy.data.meshes.new('Mesh_11.001')
me_mesh_11_001.from_pydata([(0.1256, 0.04625, 0.01625), (0.1256, 0.06312, 0.01625), (0.1256, 0.04625, -0.01625), (0.1256, 0.06312, -0.01625), (0.1256, 0.06312, 0.01625), (-0.06312, 0.06312, 0.01625), (0.1256, 0.06312, -0.01625), (-0.06312, 0.06312, -0.01625)], [], [(0, 2, 1), (2, 3, 1), (4, 6, 5), (6, 7, 5)])
_uv = me_mesh_11_001.uv_layers.new(name='UVMap')
_uv.uv.foreach_set('vector', [0.5734, 0.9531, 0.5734, 0.9375, 0.573, 0.9531, 0.5734, 0.9375, 0.573, 0.9375, 0.573, 0.9531, 0.5734, 0.9531, 0.5734, 0.9375, 0.5266, 0.9531, 0.5734, 0.9375, 0.5266, 0.9375, 0.5266, 0.9531])
me_mesh_11_001.materials.append(mat_material_1)
me_mesh_11_001.update()
me_mesh_11_001.normals_split_custom_set([tuple(v) for v in zip(*[iter([1.0, 0.0, 0.0, 1.0, 0.0, 0.0, 1.0, 0.0, 0.0, 1.0, 0.0, 0.0, 1.0, 0.0, 0.0, 1.0, 0.0, 0.0, 0.0, 1.0, 0.0, 0.0, 1.0, 0.0, 0.0, 1.0, 0.0, 0.0, 1.0, 0.0, 0.0, 1.0, 0.0, 0.0, 1.0, 0.0])] * 3)])
me_cube_002 = bpy.data.meshes.new('Cube.002')
me_cube_002.from_pydata([(-0.1733, 0.1349, 1.497), (-0.05297, 0.1434, 1.439), (-0.1514, 0.1406, 1.512), (-0.02836, 0.1585, 1.498), (-0.1514, 0.04402, 1.512), (-0.1733, 0.0383, 1.497), (0.1733, 0.1349, 1.497), (0.05297, 0.1434, 1.439), (0.1514, 0.1406, 1.512), (0.02836, 0.1585, 1.498), (0.1514, 0.04402, 1.512), (0.1733, 0.0383, 1.497)], [], [(1, 0, 2, 3), (2, 0, 5, 4), (7, 9, 8, 6), (8, 10, 11, 6)])
_uv = me_cube_002.uv_layers.new(name='UVMap')
_uv.uv.foreach_set('vector', [0.1172, 0.9922, 0.1172, 0.9922, 0.1172, 0.9922, 0.1172, 0.9922, 0.1172, 0.9922, 0.1172, 0.9922, 0.1172, 0.9922, 0.1172, 0.9922, 0.1172, 0.9922, 0.1172, 0.9922, 0.1172, 0.9922, 0.1172, 0.9922, 0.1172, 0.9922, 0.1172, 0.9922, 0.1172, 0.9922, 0.1172, 0.9922])
me_cube_002.materials.append(mat_endesga)
me_cube_002.materials.append(mat_material_1)
me_cube_002.update()
me_cube_002.normals_split_custom_set([tuple(v) for v in zip(*[iter([-0.1577, 0.9718, -0.1752, -0.1577, 0.9718, -0.1752, -0.1577, 0.9718, -0.1752, -0.1577, 0.9718, -0.1752, -0.5614, 0.0, 0.8275, -0.5614, 0.0, 0.8275, -0.5614, 0.0, 0.8275, -0.5614, 0.0, 0.8275, 0.1577, 0.9718, -0.1752, 0.1577, 0.9718, -0.1752, 0.1577, 0.9718, -0.1752, 0.1577, 0.9718, -0.1752, 0.5614, 0.0, 0.8275, 0.5614, 0.0, 0.8275, 0.5614, 0.0, 0.8275, 0.5614, 0.0, 0.8275])] * 3)])
me_cube_004 = bpy.data.meshes.new('Cube.004')
me_cube_004.from_pydata([(-0.04003, 0.129, 1.407), (0.0, 0.1317, 1.407), (-0.07533, 0.1302, 1.487), (-0.04521, 0.1304, 1.316), (0.0, 0.1337, 1.316), (0.04521, 0.1304, 1.316), (0.04003, 0.129, 1.407), (0.07533, 0.1302, 1.487), (0.0, 0.1465, 1.512)], [], [(1, 4, 3, 0), (1, 0, 2, 8), (1, 6, 5, 4), (1, 8, 7, 6)])
_uv = me_cube_004.uv_layers.new(name='UVMap')
_uv.uv.foreach_set('vector', [0.07031, 0.9141, 0.07031, 0.9141, 0.07031, 0.9141, 0.07031, 0.9141, 0.05469, 0.9141, 0.05469, 0.9141, 0.05469, 0.9141, 0.05469, 0.9141, 0.05469, 0.9141, 0.05469, 0.9141, 0.05469, 0.9141, 0.05469, 0.9141, 0.03906, 0.9141, 0.03906, 0.9141, 0.03906, 0.9141, 0.03906, 0.9141])
me_cube_004.materials.append(mat_endesga)
me_cube_004.materials.append(mat_material_1)
me_cube_004.update()
me_cube_004.normals_split_custom_set([tuple(v) for v in zip(*[iter([-0.1027, 0.9945, 0.02244, -0.06891, 0.9962, 0.0527, -0.05382, 0.9984, 0.01962, -0.104, 0.9944, 0.02077, -0.1382, 0.9841, -0.1113, -0.1382, 0.9841, -0.1113, -0.1382, 0.9841, -0.1113, -0.1382, 0.9841, -0.1113, 0.1027, 0.9945, 0.02244, 0.104, 0.9944, 0.02077, 0.07029, 0.9974, -0.01265, 0.05352, 0.9984, 0.01941, 0.1382, 0.9841, -0.1113, 0.1382, 0.9841, -0.1113, 0.1382, 0.9841, -0.1113, 0.1382, 0.9841, -0.1113])] * 3)])
me_cube_005 = bpy.data.meshes.new('Cube.005')
me_cube_005.from_pydata([(-0.06073, 0.1347, 1.043), (-0.05556, 0.1332, 1.134), (0.0, 0.1396, 1.043), (0.0, 0.1376, 1.167), (0.06073, 0.1347, 1.043), (0.05556, 0.1332, 1.134)], [], [(3, 2, 0, 1), (3, 5, 4, 2)])
_uv = me_cube_005.uv_layers.new(name='UVMap')
_uv.uv.foreach_set('vector', [0.07031, 0.9141, 0.07031, 0.9141, 0.07031, 0.9141, 0.07031, 0.9141, 0.05469, 0.9141, 0.05469, 0.9141, 0.05469, 0.9141, 0.05469, 0.9141])
me_cube_005.materials.append(mat_endesga)
me_cube_005.materials.append(mat_material_1)
me_cube_005.update()
me_cube_005.normals_split_custom_set([tuple(v) for v in zip(*[iter([-0.1132, 0.9936, 0.003004, -0.0829, 0.9953, 0.04974, -0.06779, 0.9976, 0.01674, -0.08657, 0.9962, 0.0008683, 0.08951, 0.9954, 0.03441, 0.1174, 0.993, 0.01207, 0.08427, 0.9963, -0.01563, 0.06758, 0.9976, 0.01654])] * 3)])
me_cube_006 = bpy.data.meshes.new('Cube.006')
me_cube_006.from_pydata([(-0.05556, 0.1332, 1.134), (-0.05038, 0.1318, 1.225), (0.0, 0.1376, 1.134), (0.05556, 0.1332, 1.134), (0.0, 0.1357, 1.258), (0.05038, 0.1318, 1.225)], [], [(4, 2, 0, 1), (4, 5, 3, 2)])
_uv = me_cube_006.uv_layers.new(name='UVMap')
_uv.uv.foreach_set('vector', [0.07031, 0.9141, 0.07031, 0.9141, 0.07031, 0.9141, 0.07031, 0.9141, 0.05469, 0.9141, 0.05469, 0.9141, 0.05469, 0.9141, 0.05469, 0.9141])
me_cube_006.materials.append(mat_endesga)
me_cube_006.materials.append(mat_material_1)
me_cube_006.update()
me_cube_006.normals_split_custom_set([tuple(v) for v in zip(*[iter([-0.1107, 0.9939, 0.001728, -0.08099, 0.9955, 0.0497, -0.06587, 0.9977, 0.0167, -0.08465, 0.9964, 0.0008244, 0.08808, 0.9955, 0.03422, 0.1154, 0.9933, 0.01156, 0.08236, 0.9965, -0.01567, 0.06567, 0.9977, 0.0165])] * 3)])
me_cube_007 = bpy.data.meshes.new('Cube.007')
me_cube_007.from_pydata([(-0.05038, 0.1318, 1.225), (-0.04521, 0.1304, 1.316), (0.0, 0.1357, 1.225), (0.05038, 0.1318, 1.225), (0.0, 0.1337, 1.349), (0.04521, 0.1304, 1.316)], [], [(4, 2, 0, 1), (4, 5, 3, 2)])
_uv = me_cube_007.uv_layers.new(name='UVMap')
_uv.uv.foreach_set('vector', [0.07031, 0.9141, 0.07031, 0.9141, 0.07031, 0.9141, 0.07031, 0.9141, 0.05469, 0.9141, 0.05469, 0.9141, 0.05469, 0.9141, 0.05469, 0.9141])
me_cube_007.materials.append(mat_endesga)
me_cube_007.materials.append(mat_material_1)
me_cube_007.update()
me_cube_007.normals_split_custom_set([tuple(v) for v in zip(*[iter([-0.1075, 0.9942, 0.0002901, -0.07866, 0.9957, 0.04964, -0.06354, 0.9978, 0.01665, -0.08231, 0.9966, 0.0007709, 0.08629, 0.9957, 0.03398, 0.1129, 0.9935, 0.01096, 0.08003, 0.9967, -0.01573, 0.06334, 0.9979, 0.01645])] * 3)])
me_cube_008 = bpy.data.meshes.new('Cube.008')
me_cube_008.from_pydata([(0.1037, 0.02597, 0.004894), (0.1028, 0.02597, 0.009309), (0.006702, 0.02597, 0.00931), (0.005762, 0.02597, 0.004942), (0.1057, 0.02624, 0.009656), (0.1066, 0.02624, 0.00524), (0.1079, -0.126, 0.01461), (0.1088, -0.1264, 0.0102), (-0.1037, 0.02597, 0.004894), (-0.1028, 0.02597, 0.009309), (-0.006702, 0.02597, 0.00931), (-0.005762, 0.02597, 0.004942), (-0.1057, 0.02624, 0.009656), (-0.1066, 0.02624, 0.00524), (-0.1079, -0.126, 0.01461), (-0.1088, -0.1264, 0.0102)], [], [(0, 1, 4, 5), (3, 11, 10, 2), (12, 9, 8, 13), (4, 6, 7, 5), (14, 12, 13, 15)])
_k = {(0, 1): 1.0, (2, 3): 1.0, (6, 7): 1.0, (5, 7): 1.0, (4, 6): 1.0, (8, 9): 1.0, (10, 11): 1.0, (2, 10): 1.0, (3, 11): 1.0, (14, 15): 1.0, (13, 15): 1.0, (12, 14): 1.0}
me_cube_008.attributes.new('crease_edge', 'FLOAT', 'EDGE').data.foreach_set('value', [_k.get((min(e.vertices), max(e.vertices)), 0.0) for e in me_cube_008.edges])
_uv = me_cube_008.uv_layers.new(name='UVMap')
_uv.uv.foreach_set('vector', [0.02344, 0.9922, 0.02344, 0.9922, 0.02344, 0.9922, 0.02344, 0.9922, 0.02344, 0.9922, 0.02344, 0.9922, 0.02344, 0.9922, 0.02344, 0.9922, 0.02344, 0.9922, 0.02344, 0.9922, 0.02344, 0.9922, 0.02344, 0.9922, 0.02344, 0.9922, 0.02344, 0.9922, 0.02344, 0.9922, 0.02344, 0.9922, 0.02344, 0.9922, 0.02344, 0.9922, 0.02344, 0.9922, 0.02344, 0.9922])
_ca = me_cube_008.color_attributes.new('Attribute', 'BYTE_COLOR', 'CORNER')
_ca.data.foreach_set('color', [1.0, 1.0, 1.0, 1.0, 1.0, 1.0, 1.0, 1.0, 1.0, 1.0, 1.0, 1.0, 1.0, 1.0, 1.0, 1.0, 1.0, 1.0, 1.0, 1.0, 1.0, 1.0, 1.0, 1.0, 1.0, 1.0, 1.0, 1.0, 1.0, 1.0, 1.0, 1.0, 1.0, 1.0, 1.0, 1.0, 1.0, 1.0, 1.0, 1.0, 1.0, 1.0, 1.0, 1.0, 1.0, 1.0, 1.0, 1.0, 1.0, 1.0, 1.0, 1.0, 1.0, 1.0, 1.0, 1.0, 1.0, 1.0, 1.0, 1.0, 1.0, 1.0, 1.0, 1.0, 1.0, 1.0, 1.0, 1.0, 1.0, 1.0, 1.0, 1.0, 1.0, 1.0, 1.0, 1.0, 1.0, 1.0, 1.0, 1.0])
me_cube_008.materials.append(mat_endesga)
me_cube_008.use_mirror_x = True
me_cube_008.update()
me_cube_008.normals_split_custom_set([tuple(v) for v in zip(*[iter([-0.09292, 0.9955, -0.01974, -0.09292, 0.9955, -0.01974, -0.09292, 0.9955, -0.01974, -0.09292, 0.9955, -0.01974, 0.06583, 0.9971, 0.03818, -0.06583, 0.9971, 0.03818, -0.06583, 0.9971, 0.03818, 0.06583, 0.9971, 0.03818, 0.09292, 0.9955, -0.01974, 0.09292, 0.9955, -0.01974, 0.09292, 0.9955, -0.01974, 0.09292, 0.9955, -0.01974, 0.9531, 0.2252, 0.2023, 0.9802, 0.006718, 0.198, 0.9802, 0.006717, 0.198, 0.9531, 0.2252, 0.2023, -0.9802, 0.006719, 0.198, -0.9531, 0.2252, 0.2023, -0.9531, 0.2252, 0.2023, -0.9802, 0.006717, 0.198])] * 3)])
me_cube_009 = bpy.data.meshes.new('Cube.009')
me_cube_009.from_pydata([(0.05475, 0.0255, -0.04923), (0.06431, 0.0255, -0.04829), (0.0735, 0.0255, -0.0455), (0.08197, 0.0255, -0.04097), (0.08939, 0.0255, -0.03488), (0.09549, 0.0255, -0.02746), (0.1, 0.0255, -0.01899), (0.1028, 0.0255, -0.009797), (0.1037, 0.0255, 0.004894), (0.1028, 0.0255, 0.009309), (0.1, 0.0255, 0.01851), (0.09549, 0.0255, 0.02698), (0.08939, 0.0255, 0.0344), (0.08197, 0.0255, 0.0405), (0.0735, 0.0255, 0.04502), (0.06431, 0.0255, 0.04781), (0.05475, 0.0255, 0.04875), (0.0452, 0.0255, 0.04781), (0.036, 0.0255, 0.04502), (0.02753, 0.0255, 0.04049), (0.02011, 0.0255, 0.0344), (0.01402, 0.0255, 0.02698), (0.009491, 0.0255, 0.01851), (0.006702, 0.0255, 0.00931), (0.005762, 0.0255, 0.004942), (0.006704, 0.0255, -0.009797), (0.009491, 0.0255, -0.01899), (0.01402, 0.0255, -0.02746), (0.02011, 0.0255, -0.03488), (0.02753, 0.0255, -0.04097), (0.036, 0.0255, -0.0455), (0.0452, 0.0255, -0.04829), (-0.05475, 0.0255, -0.04923), (-0.06431, 0.0255, -0.04829), (-0.0735, 0.0255, -0.0455), (-0.08197, 0.0255, -0.04097), (-0.08939, 0.0255, -0.03488), (-0.09549, 0.0255, -0.02746), (-0.1, 0.0255, -0.01899), (-0.1028, 0.0255, -0.009797), (-0.1037, 0.0255, 0.004894), (-0.1028, 0.0255, 0.009309), (-0.1, 0.0255, 0.01851), (-0.09549, 0.0255, 0.02698), (-0.08939, 0.0255, 0.0344), (-0.08197, 0.0255, 0.0405), (-0.0735, 0.0255, 0.04502), (-0.06431, 0.0255, 0.04781), (-0.05475, 0.0255, 0.04875), (-0.0452, 0.0255, 0.04781), (-0.036, 0.0255, 0.04502), (-0.02753, 0.0255, 0.04049), (-0.02011, 0.0255, 0.0344), (-0.01402, 0.0255, 0.02698), (-0.009491, 0.0255, 0.01851), (-0.006702, 0.0255, 0.00931), (-0.005762, 0.0255, 0.004942), (-0.006704, 0.0255, -0.009797), (-0.009491, 0.0255, -0.01899), (-0.01402, 0.0255, -0.02746), (-0.02011, 0.0255, -0.03488), (-0.02753, 0.0255, -0.04097), (-0.036, 0.0255, -0.0455), (-0.0452, 0.0255, -0.04829)], [], [(62, 63, 32, 33, 34, 35, 36, 37, 38, 39, 40, 41, 42, 43, 44, 45, 46, 47, 48, 49, 50, 51, 52, 53, 54, 55, 56, 57, 58, 59, 60, 61), (1, 0, 31, 30, 29, 28, 27, 26, 25, 24, 23, 22, 21, 20, 19, 18, 17, 16, 15, 14, 13, 12, 11, 10, 9, 8, 7, 6, 5, 4, 3, 2)])
_k = {(0, 1): 1.0, (1, 2): 1.0, (2, 3): 1.0, (3, 4): 1.0, (4, 5): 1.0, (5, 6): 1.0, (6, 7): 1.0, (7, 8): 1.0, (8, 9): 1.0, (9, 10): 1.0, (10, 11): 1.0, (11, 12): 1.0, (12, 13): 1.0, (13, 14): 1.0, (14, 15): 1.0, (15, 16): 1.0, (16, 17): 1.0, (17, 18): 1.0, (18, 19): 1.0, (19, 20): 1.0, (20, 21): 1.0, (21, 22): 1.0, (22, 23): 1.0, (23, 24): 1.0, (24, 25): 1.0, (25, 26): 1.0, (26, 27): 1.0, (27, 28): 1.0, (28, 29): 1.0, (29, 30): 1.0, (30, 31): 1.0, (0, 31): 1.0, (32, 33): 1.0, (33, 34): 1.0, (34, 35): 1.0, (35, 36): 1.0, (36, 37): 1.0, (37, 38): 1.0, (38, 39): 1.0, (39, 40): 1.0, (40, 41): 1.0, (41, 42): 1.0, (42, 43): 1.0, (43, 44): 1.0, (44, 45): 1.0, (45, 46): 1.0, (46, 47): 1.0, (47, 48): 1.0, (48, 49): 1.0, (49, 50): 1.0, (50, 51): 1.0, (51, 52): 1.0, (52, 53): 1.0, (53, 54): 1.0, (54, 55): 1.0, (55, 56): 1.0, (56, 57): 1.0, (57, 58): 1.0, (58, 59): 1.0, (59, 60): 1.0, (60, 61): 1.0, (61, 62): 1.0, (62, 63): 1.0, (32, 63): 1.0}
me_cube_009.attributes.new('crease_edge', 'FLOAT', 'EDGE').data.foreach_set('value', [_k.get((min(e.vertices), max(e.vertices)), 0.0) for e in me_cube_009.edges])
_uv = me_cube_009.uv_layers.new(name='UVMap')
_uv.uv.foreach_set('vector', [0.1326, 0.9766, 0.1326, 0.9766, 0.1326, 0.9766, 0.1326, 0.9766, 0.1326, 0.9766, 0.1326, 0.9766, 0.1326, 0.9766, 0.1326, 0.9766, 0.1326, 0.9766, 0.1326, 0.9766, 0.1326, 0.9766, 0.1326, 0.9766, 0.1326, 0.9766, 0.1326, 0.9766, 0.1326, 0.9766, 0.1326, 0.9766, 0.1326, 0.9766, 0.1326, 0.9766, 0.1326, 0.9766, 0.1326, 0.9766, 0.1326, 0.9766, 0.1326, 0.9766, 0.1326, 0.9766, 0.1326, 0.9766, 0.1326, 0.9766, 0.1326, 0.9766, 0.1326, 0.9766, 0.1326, 0.9766, 0.1326, 0.9766, 0.1326, 0.9766, 0.1326, 0.9766, 0.1326, 0.9766, 0.1326, 0.9766, 0.1326, 0.9766, 0.1326, 0.9766, 0.1326, 0.9766, 0.1326, 0.9766, 0.1326, 0.9766, 0.1326, 0.9766, 0.1326, 0.9766, 0.1326, 0.9766, 0.1326, 0.9766, 0.1326, 0.9766, 0.1326, 0.9766, 0.1326, 0.9766, 0.1326, 0.9766, 0.1326, 0.9766, 0.1326, 0.9766, 0.1326, 0.9766, 0.1326, 0.9766, 0.1326, 0.9766, 0.1326, 0.9766, 0.1326, 0.9766, 0.1326, 0.9766, 0.1326, 0.9766, 0.1326, 0.9766, 0.1326, 0.9766, 0.1326, 0.9766, 0.1326, 0.9766, 0.1326, 0.9766, 0.1326, 0.9766, 0.1326, 0.9766, 0.1326, 0.9766, 0.1326, 0.9766])
_ca = me_cube_009.color_attributes.new('Attribute', 'BYTE_COLOR', 'CORNER')
_ca.data.foreach_set('color', [1.0, 1.0, 1.0, 1.0, 1.0, 1.0, 1.0, 1.0, 1.0, 1.0, 1.0, 1.0, 1.0, 1.0, 1.0, 1.0, 1.0, 1.0, 1.0, 1.0, 1.0, 1.0, 1.0, 1.0, 1.0, 1.0, 1.0, 1.0, 1.0, 1.0, 1.0, 1.0, 1.0, 1.0, 1.0, 1.0, 1.0, 1.0, 1.0, 1.0, 1.0, 1.0, 1.0, 1.0, 1.0, 1.0, 1.0, 1.0, 1.0, 1.0, 1.0, 1.0, 1.0, 1.0, 1.0, 1.0, 1.0, 1.0, 1.0, 1.0, 1.0, 1.0, 1.0, 1.0, 1.0, 1.0, 1.0, 1.0, 1.0, 1.0, 1.0, 1.0, 1.0, 1.0, 1.0, 1.0, 1.0, 1.0, 1.0, 1.0, 1.0, 1.0, 1.0, 1.0, 1.0, 1.0, 1.0, 1.0, 1.0, 1.0, 1.0, 1.0, 1.0, 1.0, 1.0, 1.0, 1.0, 1.0, 1.0, 1.0, 1.0, 1.0, 1.0, 1.0, 1.0, 1.0, 1.0, 1.0, 1.0, 1.0, 1.0, 1.0, 1.0, 1.0, 1.0, 1.0, 1.0, 1.0, 1.0, 1.0, 1.0, 1.0, 1.0, 1.0, 1.0, 1.0, 1.0, 1.0, 1.0, 1.0, 1.0, 1.0, 1.0, 1.0, 1.0, 1.0, 1.0, 1.0, 1.0, 1.0, 1.0, 1.0, 1.0, 1.0, 1.0, 1.0, 1.0, 1.0, 1.0, 1.0, 1.0, 1.0, 1.0, 1.0, 1.0, 1.0, 1.0, 1.0, 1.0, 1.0, 1.0, 1.0, 1.0, 1.0, 1.0, 1.0, 1.0, 1.0, 1.0, 1.0, 1.0, 1.0, 1.0, 1.0, 1.0, 1.0, 1.0, 1.0, 1.0, 1.0, 1.0, 1.0, 1.0, 1.0, 1.0, 1.0, 1.0, 1.0, 1.0, 1.0, 1.0, 1.0, 1.0, 1.0, 1.0, 1.0, 1.0, 1.0, 1.0, 1.0, 1.0, 1.0, 1.0, 1.0, 1.0, 1.0, 1.0, 1.0, 1.0, 1.0, 1.0, 1.0, 1.0, 1.0, 1.0, 1.0, 1.0, 1.0, 1.0, 1.0, 1.0, 1.0, 1.0, 1.0, 1.0, 1.0, 1.0, 1.0, 1.0, 1.0, 1.0, 1.0, 1.0, 1.0, 1.0, 1.0, 1.0, 1.0, 1.0, 1.0, 1.0, 1.0, 1.0, 1.0, 1.0, 1.0, 1.0, 1.0, 1.0, 1.0, 1.0, 1.0, 1.0, 1.0, 1.0, 1.0])
me_cube_009.materials.append(mat_endesga)
me_cube_009.use_mirror_x = True
me_cube_009.update()
me_cube_009.normals_split_custom_set([tuple(v) for v in zip(*[iter([2.511e-07, 1.0, 1.904e-07, 2.511e-07, 1.0, 1.904e-07, 2.511e-07, 1.0, 1.904e-07, 2.511e-07, 1.0, 1.904e-07, 2.511e-07, 1.0, 1.904e-07, 2.511e-07, 1.0, 1.904e-07, 2.511e-07, 1.0, 1.904e-07, 2.511e-07, 1.0, 1.904e-07, 2.511e-07, 1.0, 1.904e-07, 2.511e-07, 1.0, 1.904e-07, 2.511e-07, 1.0, 1.904e-07, 2.511e-07, 1.0, 1.904e-07, 2.511e-07, 1.0, 1.904e-07, 2.511e-07, 1.0, 1.904e-07, 2.511e-07, 1.0, 1.904e-07, 2.511e-07, 1.0, 1.904e-07, 2.511e-07, 1.0, 1.904e-07, 2.511e-07, 1.0, 1.904e-07, 2.511e-07, 1.0, 1.904e-07, 2.511e-07, 1.0, 1.904e-07, 2.511e-07, 1.0, 1.904e-07, 2.511e-07, 1.0, 1.904e-07, 2.511e-07, 1.0, 1.904e-07, 2.511e-07, 1.0, 1.904e-07, 2.511e-07, 1.0, 1.904e-07, 2.511e-07, 1.0, 1.904e-07, 2.511e-07, 1.0, 1.904e-07, 2.511e-07, 1.0, 1.904e-07, 2.511e-07, 1.0, 1.904e-07, 2.511e-07, 1.0, 1.904e-07, 2.511e-07, 1.0, 1.904e-07, 2.511e-07, 1.0, 1.904e-07, -2.511e-07, 1.0, 1.476e-07, -2.511e-07, 1.0, 1.476e-07, -2.511e-07, 1.0, 1.476e-07, -2.511e-07, 1.0, 1.476e-07, -2.511e-07, 1.0, 1.476e-07, -2.511e-07, 1.0, 1.476e-07, -2.511e-07, 1.0, 1.476e-07, -2.511e-07, 1.0, 1.476e-07, -2.511e-07, 1.0, 1.476e-07, -2.511e-07, 1.0, 1.476e-07, -2.511e-07, 1.0, 1.476e-07, -2.511e-07, 1.0, 1.476e-07, -2.511e-07, 1.0, 1.476e-07, -2.511e-07, 1.0, 1.476e-07, -2.511e-07, 1.0, 1.476e-07, -2.511e-07, 1.0, 1.476e-07, -2.511e-07, 1.0, 1.476e-07, -2.511e-07, 1.0, 1.476e-07, -2.511e-07, 1.0, 1.476e-07, -2.511e-07, 1.0, 1.476e-07, -2.511e-07, 1.0, 1.476e-07, -2.511e-07, 1.0, 1.476e-07, -2.511e-07, 1.0, 1.476e-07, -2.511e-07, 1.0, 1.476e-07, -2.511e-07, 1.0, 1.476e-07, -2.511e-07, 1.0, 1.476e-07, -2.511e-07, 1.0, 1.476e-07, -2.511e-07, 1.0, 1.476e-07, -2.511e-07, 1.0, 1.476e-07, -2.511e-07, 1.0, 1.476e-07, -2.511e-07, 1.0, 1.476e-07, -2.511e-07, 1.0, 1.476e-07])] * 3)])
me_cube_010 = bpy.data.meshes.new('Cube.010')
me_cube_010.from_pydata([(0.05475, 0.02597, -0.04923), (0.06431, 0.02597, -0.04829), (0.0735, 0.02597, -0.0455), (0.08197, 0.02597, -0.04097), (0.08939, 0.02597, -0.03488), (0.09549, 0.02597, -0.02746), (0.1, 0.02597, -0.01899), (0.1028, 0.02597, -0.009797), (0.1037, 0.02597, 0.004894), (0.1028, 0.02597, 0.009309), (0.1, 0.02597, 0.01851), (0.09549, 0.02597, 0.02698), (0.08939, 0.02597, 0.0344), (0.08197, 0.02597, 0.0405), (0.0735, 0.02597, 0.04502), (0.06431, 0.02597, 0.04781), (0.05475, 0.02597, 0.04875), (0.0452, 0.02597, 0.04781), (0.036, 0.02597, 0.04502), (0.02753, 0.02597, 0.04049), (0.02011, 0.02597, 0.0344), (0.01402, 0.02597, 0.02698), (0.009491, 0.02597, 0.01851), (0.006702, 0.02597, 0.00931), (0.005762, 0.02597, 0.004942), (0.006704, 0.02597, -0.009797), (0.009491, 0.02597, -0.01899), (0.01402, 0.02597, -0.02746), (0.02011, 0.02597, -0.03488), (0.02753, 0.02597, -0.04097), (0.036, 0.02597, -0.0455), (0.0452, 0.02597, -0.04829), (-0.05475, 0.02597, -0.04923), (-0.06431, 0.02597, -0.04829), (-0.0735, 0.02597, -0.0455), (-0.08197, 0.02597, -0.04097), (-0.08939, 0.02597, -0.03488), (-0.09549, 0.02597, -0.02746), (-0.1, 0.02597, -0.01899), (-0.1028, 0.02597, -0.009797), (-0.1037, 0.02597, 0.004894), (-0.1028, 0.02597, 0.009309), (-0.1, 0.02597, 0.01851), (-0.09549, 0.02597, 0.02698), (-0.08939, 0.02597, 0.0344), (-0.08197, 0.02597, 0.0405), (-0.0735, 0.02597, 0.04502), (-0.06431, 0.02597, 0.04781), (-0.05475, 0.02597, 0.04875), (-0.0452, 0.02597, 0.04781), (-0.036, 0.02597, 0.04502), (-0.02753, 0.02597, 0.04049), (-0.02011, 0.02597, 0.0344), (-0.01402, 0.02597, 0.02698), (-0.009491, 0.02597, 0.01851), (-0.006702, 0.02597, 0.00931), (-0.005762, 0.02597, 0.004942), (-0.006704, 0.02597, -0.009797), (-0.009491, 0.02597, -0.01899), (-0.01402, 0.02597, -0.02746), (-0.02011, 0.02597, -0.03488), (-0.02753, 0.02597, -0.04097), (-0.036, 0.02597, -0.0455), (-0.0452, 0.02597, -0.04829)], [], [(62, 63, 32, 33, 34, 35, 36, 37, 38, 39, 40, 41, 42, 43, 44, 45, 46, 47, 48, 49, 50, 51, 52, 53, 54, 55, 56, 57, 58, 59, 60, 61), (1, 0, 31, 30, 29, 28, 27, 26, 25, 24, 23, 22, 21, 20, 19, 18, 17, 16, 15, 14, 13, 12, 11, 10, 9, 8, 7, 6, 5, 4, 3, 2)])
_k = {(0, 1): 1.0, (1, 2): 1.0, (2, 3): 1.0, (3, 4): 1.0, (4, 5): 1.0, (5, 6): 1.0, (6, 7): 1.0, (7, 8): 1.0, (8, 9): 1.0, (9, 10): 1.0, (10, 11): 1.0, (11, 12): 1.0, (12, 13): 1.0, (13, 14): 1.0, (14, 15): 1.0, (15, 16): 1.0, (16, 17): 1.0, (17, 18): 1.0, (18, 19): 1.0, (19, 20): 1.0, (20, 21): 1.0, (21, 22): 1.0, (22, 23): 1.0, (23, 24): 1.0, (24, 25): 1.0, (25, 26): 1.0, (26, 27): 1.0, (27, 28): 1.0, (28, 29): 1.0, (29, 30): 1.0, (30, 31): 1.0, (0, 31): 1.0, (32, 33): 1.0, (33, 34): 1.0, (34, 35): 1.0, (35, 36): 1.0, (36, 37): 1.0, (37, 38): 1.0, (38, 39): 1.0, (39, 40): 1.0, (40, 41): 1.0, (41, 42): 1.0, (42, 43): 1.0, (43, 44): 1.0, (44, 45): 1.0, (45, 46): 1.0, (46, 47): 1.0, (47, 48): 1.0, (48, 49): 1.0, (49, 50): 1.0, (50, 51): 1.0, (51, 52): 1.0, (52, 53): 1.0, (53, 54): 1.0, (54, 55): 1.0, (55, 56): 1.0, (56, 57): 1.0, (57, 58): 1.0, (58, 59): 1.0, (59, 60): 1.0, (60, 61): 1.0, (61, 62): 1.0, (62, 63): 1.0, (32, 63): 1.0}
me_cube_010.attributes.new('crease_edge', 'FLOAT', 'EDGE').data.foreach_set('value', [_k.get((min(e.vertices), max(e.vertices)), 0.0) for e in me_cube_010.edges])
_uv = me_cube_010.uv_layers.new(name='UVMap')
_uv.uv.foreach_set('vector', [0.1489, 0.2994, 0.1489, 0.2148, 0.1489, 0.1412, 0.1489, 0.08153, 0.1489, 0.03799, 0.1489, 0.01228, 0.1489, 0.005376, 0.1489, 0.01756, 0.1489, 0.04837, 0.1489, 0.0966, 0.1489, 0.1982, 0.1489, 0.2373, 0.1489, 0.3245, 0.1489, 0.4184, 0.1489, 0.5155, 0.1489, 0.6122, 0.1489, 0.7046, 0.1489, 0.7891, 0.1489, 0.8627, 0.1489, 0.9224, 0.1489, 0.966, 0.1489, 0.9917, 0.1489, 0.9986, 0.1489, 0.9864, 0.1489, 0.9556, 0.1489, 0.9073, 0.1489, 0.8817, 0.1489, 0.7666, 0.1489, 0.6795, 0.1489, 0.5856, 0.1489, 0.4884, 0.1489, 0.3918, 0.1489, 0.2151, 0.1489, 0.1415, 0.1489, 0.08174, 0.1489, 0.03812, 0.1489, 0.01235, 0.1489, 0.005386, 0.1489, 0.01751, 0.1489, 0.04825, 0.1489, 0.09642, 0.1489, 0.1983, 0.1489, 0.237, 0.1489, 0.3241, 0.1489, 0.418, 0.1489, 0.5152, 0.1489, 0.6118, 0.1489, 0.7042, 0.1489, 0.7889, 0.1489, 0.8625, 0.1489, 0.9222, 0.1489, 0.9658, 0.1489, 0.9916, 0.1489, 0.9986, 0.1489, 0.9865, 0.1489, 0.9557, 0.1489, 0.9075, 0.1489, 0.8816, 0.1489, 0.7669, 0.1489, 0.6798, 0.1489, 0.5859, 0.1489, 0.4888, 0.1489, 0.3921, 0.1489, 0.2997])
_ca = me_cube_010.color_attributes.new('Attribute', 'BYTE_COLOR', 'CORNER')
_ca.data.foreach_set('color', [1.0, 1.0, 1.0, 1.0, 1.0, 1.0, 1.0, 1.0, 1.0, 1.0, 1.0, 1.0, 1.0, 1.0, 1.0, 1.0, 1.0, 1.0, 1.0, 1.0, 1.0, 1.0, 1.0, 1.0, 1.0, 1.0, 1.0, 1.0, 1.0, 1.0, 1.0, 1.0, 1.0, 1.0, 1.0, 1.0, 1.0, 1.0, 1.0, 1.0, 1.0, 1.0, 1.0, 1.0, 1.0, 1.0, 1.0, 1.0, 1.0, 1.0, 1.0, 1.0, 1.0, 1.0, 1.0, 1.0, 1.0, 1.0, 1.0, 1.0, 1.0, 1.0, 1.0, 1.0, 1.0, 1.0, 1.0, 1.0, 1.0, 1.0, 1.0, 1.0, 1.0, 1.0, 1.0, 1.0, 1.0, 1.0, 1.0, 1.0, 1.0, 1.0, 1.0, 1.0, 1.0, 1.0, 1.0, 1.0, 1.0, 1.0, 1.0, 1.0, 1.0, 1.0, 1.0, 1.0, 1.0, 1.0, 1.0, 1.0, 1.0, 1.0, 1.0, 1.0, 1.0, 1.0, 1.0, 1.0, 1.0, 1.0, 1.0, 1.0, 1.0, 1.0, 1.0, 1.0, 1.0, 1.0, 1.0, 1.0, 1.0, 1.0, 1.0, 1.0, 1.0, 1.0, 1.0, 1.0, 1.0, 1.0, 1.0, 1.0, 1.0, 1.0, 1.0, 1.0, 1.0, 1.0, 1.0, 1.0, 1.0, 1.0, 1.0, 1.0, 1.0, 1.0, 1.0, 1.0, 1.0, 1.0, 1.0, 1.0, 1.0, 1.0, 1.0, 1.0, 1.0, 1.0, 1.0, 1.0, 1.0, 1.0, 1.0, 1.0, 1.0, 1.0, 1.0, 1.0, 1.0, 1.0, 1.0, 1.0, 1.0, 1.0, 1.0, 1.0, 1.0, 1.0, 1.0, 1.0, 1.0, 1.0, 1.0, 1.0, 1.0, 1.0, 1.0, 1.0, 1.0, 1.0, 1.0, 1.0, 1.0, 1.0, 1.0, 1.0, 1.0, 1.0, 1.0, 1.0, 1.0, 1.0, 1.0, 1.0, 1.0, 1.0, 1.0, 1.0, 1.0, 1.0, 1.0, 1.0, 1.0, 1.0, 1.0, 1.0, 1.0, 1.0, 1.0, 1.0, 1.0, 1.0, 1.0, 1.0, 1.0, 1.0, 1.0, 1.0, 1.0, 1.0, 1.0, 1.0, 1.0, 1.0, 1.0, 1.0, 1.0, 1.0, 1.0, 1.0, 1.0, 1.0, 1.0, 1.0, 1.0, 1.0, 1.0, 1.0, 1.0, 1.0, 1.0, 1.0, 1.0, 1.0, 1.0, 1.0])
me_cube_010.materials.append(mat_endesga)
me_cube_010.use_mirror_x = True
me_cube_010.update()
me_cube_010.normals_split_custom_set([tuple(v) for v in zip(*[iter([2.511e-07, 1.0, 1.632e-07, 2.511e-07, 1.0, 1.632e-07, 2.511e-07, 1.0, 1.632e-07, 2.511e-07, 1.0, 1.632e-07, 2.511e-07, 1.0, 1.632e-07, 2.511e-07, 1.0, 1.632e-07, 2.511e-07, 1.0, 1.632e-07, 2.511e-07, 1.0, 1.632e-07, 2.511e-07, 1.0, 1.632e-07, 2.511e-07, 1.0, 1.632e-07, 2.511e-07, 1.0, 1.632e-07, 2.511e-07, 1.0, 1.632e-07, 2.511e-07, 1.0, 1.632e-07, 2.511e-07, 1.0, 1.632e-07, 2.511e-07, 1.0, 1.632e-07, 2.511e-07, 1.0, 1.632e-07, 2.511e-07, 1.0, 1.632e-07, 2.511e-07, 1.0, 1.632e-07, 2.511e-07, 1.0, 1.632e-07, 2.511e-07, 1.0, 1.632e-07, 2.511e-07, 1.0, 1.632e-07, 2.511e-07, 1.0, 1.632e-07, 2.511e-07, 1.0, 1.632e-07, 2.511e-07, 1.0, 1.632e-07, 2.511e-07, 1.0, 1.632e-07, 2.511e-07, 1.0, 1.632e-07, 2.511e-07, 1.0, 1.632e-07, 2.511e-07, 1.0, 1.632e-07, 2.511e-07, 1.0, 1.632e-07, 2.511e-07, 1.0, 1.632e-07, 2.511e-07, 1.0, 1.632e-07, 2.511e-07, 1.0, 1.632e-07, -2.511e-07, 1.0, 1.787e-07, -2.511e-07, 1.0, 1.787e-07, -2.511e-07, 1.0, 1.787e-07, -2.511e-07, 1.0, 1.787e-07, -2.511e-07, 1.0, 1.787e-07, -2.511e-07, 1.0, 1.787e-07, -2.511e-07, 1.0, 1.787e-07, -2.511e-07, 1.0, 1.787e-07, -2.511e-07, 1.0, 1.787e-07, -2.511e-07, 1.0, 1.787e-07, -2.511e-07, 1.0, 1.787e-07, -2.511e-07, 1.0, 1.787e-07, -2.511e-07, 1.0, 1.787e-07, -2.511e-07, 1.0, 1.787e-07, -2.511e-07, 1.0, 1.787e-07, -2.511e-07, 1.0, 1.787e-07, -2.511e-07, 1.0, 1.787e-07, -2.511e-07, 1.0, 1.787e-07, -2.511e-07, 1.0, 1.787e-07, -2.511e-07, 1.0, 1.787e-07, -2.511e-07, 1.0, 1.787e-07, -2.511e-07, 1.0, 1.787e-07, -2.511e-07, 1.0, 1.787e-07, -2.511e-07, 1.0, 1.787e-07, -2.511e-07, 1.0, 1.787e-07, -2.511e-07, 1.0, 1.787e-07, -2.511e-07, 1.0, 1.787e-07, -2.511e-07, 1.0, 1.787e-07, -2.511e-07, 1.0, 1.787e-07, -2.511e-07, 1.0, 1.787e-07, -2.511e-07, 1.0, 1.787e-07, -2.511e-07, 1.0, 1.787e-07])] * 3)])

# ---- objects
ob_node_57 = bpy.data.objects.new('Node_57', None)
ob_base = bpy.data.objects.new('Base', None)
ob_torso = bpy.data.objects.new('Torso', None)
ob_body = bpy.data.objects.new('Body', None)
ob_cape = bpy.data.objects.new('Cape', None)
ob_leftelytra = bpy.data.objects.new('LeftElytra', None)
ob_rightelytra = bpy.data.objects.new('RightElytra', None)
ob_body_001 = bpy.data.objects.new('Body.001', me_mesh_3)
ob_head = bpy.data.objects.new('Head', None)
ob_helmetitempivot = bpy.data.objects.new('HelmetItemPivot', None)
ob_highlighter = bpy.data.objects.new('Highlighter', me_mesh_6)
ob_head_001 = bpy.data.objects.new('Head.001', me_mesh_7)
ob_hat_layer = bpy.data.objects.new('Hat Layer', me_mesh_8)
ob_cube_002 = bpy.data.objects.new('cube.002', me_mesh_9)
ob_cube_003 = bpy.data.objects.new('cube.003', me_mesh_10)
ob_cube_004 = bpy.data.objects.new('cube.004', me_mesh_11)
ob_cube_005 = bpy.data.objects.new('cube.005', me_mesh_12)
ob_cube_008 = bpy.data.objects.new('cube.008', me_mesh_15)
ob_leftarm = bpy.data.objects.new('LeftArm', None)
ob_leftitempivot = bpy.data.objects.new('LeftItemPivot', None)
ob_left_arm = bpy.data.objects.new('Left Arm', me_mesh_17)
ob_left_arm_001 = bpy.data.objects.new('Left Arm.001', me_mesh_18)
ob_rightarm = bpy.data.objects.new('RightArm', None)
ob_rightitempivot = bpy.data.objects.new('RightItemPivot', None)
ob_right_arm = bpy.data.objects.new('Right Arm', me_mesh_21)
ob_right_arm_001 = bpy.data.objects.new('Right Arm.001', me_mesh_22)
ob_leftleg = bpy.data.objects.new('LeftLeg', None)
ob_highlighter_004 = bpy.data.objects.new('Highlighter.004', me_mesh_24)
ob_left_leg = bpy.data.objects.new('Left Leg', me_mesh_25)
ob_rightleg = bpy.data.objects.new('RightLeg', None)
ob_highlighter_005 = bpy.data.objects.new('Highlighter.005', me_mesh_26)
ob_right_leg = bpy.data.objects.new('Right Leg', me_mesh_27)
ob_gitar = bpy.data.objects.new('Gitar', None)
ob_shade = bpy.data.objects.new('Shade', None)
ob_eyeheight = bpy.data.objects.new('EyeHeight', None)
ob_cube = bpy.data.objects.new('Cube', me_cube_001)
ob_cube_001 = bpy.data.objects.new('Cube.001', me_cube_003)
ob_cube_001_1 = bpy.data.objects.new('cube.001', me_mesh_10_001)
ob_cube_006 = bpy.data.objects.new('cube.006', me_mesh_11_001)
ob_cube_002_1 = bpy.data.objects.new('Cube.002', me_cube_002)
ob_cube_003_1 = bpy.data.objects.new('Cube.003', me_cube_004)
ob_cube_004_1 = bpy.data.objects.new('Cube.004', me_cube_005)
ob_cube_005_1 = bpy.data.objects.new('Cube.005', me_cube_006)
ob_cube_006_1 = bpy.data.objects.new('Cube.006', me_cube_007)
ob_cube_008_1 = bpy.data.objects.new('Cube.008', me_cube_008)
ob_cube_007 = bpy.data.objects.new('Cube.007', me_cube_009)
ob_cube_009 = bpy.data.objects.new('Cube.009', me_cube_010)

# ---- transforms, parenting, visibility, modifiers, constraints
ob_node_57.location = (0.0, 0.0, 0.0)
ob_node_57.rotation_mode = 'QUATERNION'
ob_node_57.rotation_quaternion = (1.0, 0.0, 0.0, 0.0)
ob_node_57.empty_display_size = 0.001
ob_base.parent = ob_node_57
ob_base.location = (0.0, 0.0, 0.75)
ob_base.rotation_mode = 'QUATERNION'
ob_base.rotation_quaternion = (1.0, 0.0, 0.0, 0.0)
ob_base.empty_display_size = 0.001
ob_torso.parent = ob_base
ob_torso.location = (0.0, 0.0, 0.0)
ob_torso.rotation_mode = 'QUATERNION'
ob_torso.rotation_quaternion = (1.0, 0.0, 0.0, 0.0)
ob_torso.empty_display_size = 0.001
ob_body.parent = ob_torso
ob_body.location = (0.0, 0.0, 0.75)
ob_body.rotation_mode = 'QUATERNION'
ob_body.rotation_quaternion = (1.0, 0.0, 0.0, 0.0)
ob_body.empty_display_size = 0.05
ob_cape.parent = ob_body
ob_cape.location = (0.0, -0.125, 0.0)
ob_cape.rotation_mode = 'QUATERNION'
ob_cape.rotation_quaternion = (1.0, 0.0, 0.0, 0.0)
ob_cape.empty_display_size = 0.025
ob_leftelytra.parent = ob_body
ob_leftelytra.location = (0.0, -0.125, 0.0)
ob_leftelytra.rotation_mode = 'QUATERNION'
ob_leftelytra.rotation_quaternion = (1.0, 0.0, 0.0, 0.0)
ob_leftelytra.empty_display_size = 0.05
ob_rightelytra.parent = ob_body
ob_rightelytra.location = (0.0, -0.125, 0.0)
ob_rightelytra.rotation_mode = 'QUATERNION'
ob_rightelytra.rotation_quaternion = (1.0, 0.0, 0.0, 0.0)
ob_rightelytra.empty_display_size = 0.05
ob_body_001.parent = ob_body
ob_body_001.location = (0.0, 0.0, -1.5)
ob_body_001.rotation_mode = 'QUATERNION'
ob_body_001.rotation_quaternion = (1.0, 0.0, 0.0, 0.0)
ob_head.parent = ob_torso
ob_head.location = (0.0, 0.0, 0.7707)
ob_head.rotation_mode = 'QUATERNION'
ob_head.rotation_quaternion = (1.0, 0.0, 0.0, 0.0)
ob_head.empty_display_size = 0.001
ob_helmetitempivot.parent = ob_head
ob_helmetitempivot.location = (0.0, 0.0, 0.0)
ob_helmetitempivot.rotation_mode = 'QUATERNION'
ob_helmetitempivot.rotation_quaternion = (1.0, 0.0, 0.0, 0.0)
ob_helmetitempivot.empty_display_size = 0.001
ob_highlighter.parent = ob_head
ob_highlighter.location = (-0.3125, 0.125, 0.5)
ob_highlighter.rotation_mode = 'QUATERNION'
ob_highlighter.rotation_quaternion = (1.0, 0.0, 0.0, 0.0)
ob_head_001.parent = ob_head
ob_head_001.location = (0.0, 0.0, -1.5)
ob_head_001.rotation_mode = 'QUATERNION'
ob_head_001.rotation_quaternion = (1.0, 0.0, 0.0, 0.0)
ob_hat_layer.parent = ob_head
ob_hat_layer.location = (0.0, 0.0, -1.5)
ob_hat_layer.rotation_mode = 'QUATERNION'
ob_hat_layer.rotation_quaternion = (1.0, 0.0, 0.0, 0.0)
ob_hat_layer.hide_select = True
ob_cube_002.parent = ob_head
ob_cube_002.location = (-0.125, 0.1875, 0.125)
ob_cube_002.rotation_mode = 'QUATERNION'
ob_cube_002.rotation_quaternion = (1.0, 0.0, 0.0, 0.0)
ob_cube_003.parent = ob_head
ob_cube_003.location = (-0.125, 0.1875, 0.2344)
ob_cube_003.rotation_mode = 'QUATERNION'
ob_cube_003.rotation_quaternion = (1.0, 0.0, 0.0, 0.0)
ob_cube_004.parent = ob_head
ob_cube_004.location = (0.125, 0.1875, 0.2344)
ob_cube_004.rotation_mode = 'QUATERNION'
ob_cube_004.rotation_quaternion = (1.0, 0.0, 0.0, 0.0)
ob_cube_005.parent = ob_head
ob_cube_005.location = (0.125, 0.1875, 0.125)
ob_cube_005.rotation_mode = 'QUATERNION'
ob_cube_005.rotation_quaternion = (1.0, 0.0, 0.0, 0.0)
ob_cube_008.parent = ob_head
ob_cube_008.location = (0.03125, 0.1875, 0.03125)
ob_cube_008.rotation_mode = 'QUATERNION'
ob_cube_008.rotation_quaternion = (1.0, 0.0, 0.0, 0.0)
ob_leftarm.parent = ob_torso
ob_leftarm.location = (-0.3125, 0.0, 0.5835)
ob_leftarm.rotation_mode = 'QUATERNION'
ob_leftarm.rotation_quaternion = (1.0, 0.0, 0.0, 0.0)
ob_leftarm.empty_display_size = 0.2503
ob_leftitempivot.parent = ob_leftarm
ob_leftitempivot.location = (-0.03125, 0.0, -0.625)
ob_leftitempivot.rotation_mode = 'QUATERNION'
ob_leftitempivot.rotation_quaternion = (1.0, 0.0, 0.0, 0.0)
ob_leftitempivot.empty_display_size = 0.2503
ob_left_arm.parent = ob_leftarm
ob_left_arm.location = (0.3125, 0.0, -1.375)
ob_left_arm.rotation_mode = 'QUATERNION'
ob_left_arm.rotation_quaternion = (1.0, 0.0, 0.0, 0.0)
ob_left_arm_001.parent = ob_leftarm
ob_left_arm_001.location = (0.3125, 0.0, -1.375)
ob_left_arm_001.rotation_mode = 'QUATERNION'
ob_left_arm_001.rotation_quaternion = (1.0, 0.0, 0.0, 0.0)
ob_rightarm.parent = ob_torso
ob_rightarm.location = (0.3125, 0.0, 0.5758)
ob_rightarm.rotation_mode = 'QUATERNION'
ob_rightarm.rotation_quaternion = (1.0, 0.0, 0.0, 0.0)
ob_rightarm.empty_display_size = 0.2503
ob_rightitempivot.parent = ob_rightarm
ob_rightitempivot.location = (0.03125, 0.0, -0.625)
ob_rightitempivot.rotation_mode = 'QUATERNION'
ob_rightitempivot.rotation_quaternion = (1.0, 0.0, 0.0, 0.0)
ob_rightitempivot.empty_display_size = 0.1
ob_right_arm.parent = ob_rightarm
ob_right_arm.location = (-0.3125, 0.0, -1.375)
ob_right_arm.rotation_mode = 'QUATERNION'
ob_right_arm.rotation_quaternion = (1.0, 0.0, 0.0, 0.0)
ob_right_arm_001.parent = ob_rightarm
ob_right_arm_001.location = (-0.3125, 0.0, -1.375)
ob_right_arm_001.rotation_mode = 'QUATERNION'
ob_right_arm_001.rotation_quaternion = (1.0, 0.0, 0.0, 0.0)
ob_leftleg.parent = ob_base
ob_leftleg.location = (-0.1187, -0.0, 0.0)
ob_leftleg.rotation_mode = 'QUATERNION'
ob_leftleg.rotation_quaternion = (1.0, 0.0, 0.0, 0.0)
ob_leftleg.empty_display_size = 0.0475
ob_highlighter_004.parent = ob_leftleg
ob_highlighter_004.location = (-0.6313, 0.125, 0.5)
ob_highlighter_004.rotation_mode = 'QUATERNION'
ob_highlighter_004.rotation_quaternion = (1.0, 0.0, 0.0, 0.0)
ob_left_leg.parent = ob_leftleg
ob_left_leg.location = (0.1187, 0.0, -0.75)
ob_left_leg.rotation_mode = 'QUATERNION'
ob_left_leg.rotation_quaternion = (1.0, 0.0, 0.0, 0.0)
ob_rightleg.parent = ob_base
ob_rightleg.location = (0.1187, 0.0, 0.0)
ob_rightleg.rotation_mode = 'QUATERNION'
ob_rightleg.rotation_quaternion = (1.0, 0.0, 0.0, 0.0)
ob_rightleg.empty_display_size = 0.0475
ob_highlighter_005.parent = ob_rightleg
ob_highlighter_005.location = (-0.8687, 0.125, 0.5)
ob_highlighter_005.rotation_mode = 'QUATERNION'
ob_highlighter_005.rotation_quaternion = (1.0, 0.0, 0.0, 0.0)
ob_right_leg.parent = ob_rightleg
ob_right_leg.location = (-0.1187, 0.0, -0.75)
ob_right_leg.rotation_mode = 'QUATERNION'
ob_right_leg.rotation_quaternion = (1.0, 0.0, 0.0, 0.0)
ob_gitar.parent = ob_node_57
ob_gitar.location = (0.04419, 0.5625, 0.8567)
ob_gitar.rotation_mode = 'QUATERNION'
ob_gitar.rotation_quaternion = (1.0, 0.0, 0.0, 0.0)
ob_gitar.empty_display_size = 0.03536
ob_shade.parent = ob_gitar
ob_shade.location = (-0.04419, -0.06875, -0.04419)
ob_shade.rotation_mode = 'QUATERNION'
ob_shade.rotation_quaternion = (1.0, 0.0, 0.0, 0.0)
ob_shade.empty_display_size = 0.001
ob_eyeheight.parent = ob_node_57
ob_eyeheight.location = (0.0, 0.0, 1.625)
ob_eyeheight.rotation_mode = 'QUATERNION'
ob_eyeheight.rotation_quaternion = (1.0, 0.0, 0.0, 0.0)
ob_eyeheight.empty_display_size = 0.001
ob_cube.location = (0.0, 0.0, 0.0)
ob_cube_001.location = (0.0, 0.0, 0.0)
ob_cube_001_1.parent = ob_head
ob_cube_001_1.location = (-0.125, 0.1875, 0.1948)
ob_cube_001_1.rotation_mode = 'QUATERNION'
ob_cube_001_1.rotation_quaternion = (1.0, 0.0, 0.0, 0.0)
ob_cube_001_1.scale = (1.0, 1.0, 0.3807)
ob_cube_006.parent = ob_head
ob_cube_006.location = (0.125, 0.1875, 0.1948)
ob_cube_006.rotation_mode = 'QUATERNION'
ob_cube_006.rotation_quaternion = (1.0, 0.0, 0.0, 0.0)
ob_cube_006.scale = (1.0, 1.0, 0.3807)
ob_cube_002_1.location = (0.0, 0.0, 0.0)
ob_cube_003_1.location = (0.0, 0.0, 0.0)
ob_cube_004_1.location = (0.0, 0.0, 0.0)
ob_cube_005_1.location = (0.0, 0.0, 0.0)
ob_cube_006_1.location = (0.0, 0.0, 0.0)
ob_cube_008_1.location = (0.0, 0.1943, 1.684)
ob_cube_008_1.scale = (2.554, 2.554, 2.554)
ob_cube_008_1.use_mesh_mirror_x = True
_vg = ob_cube_008_1.vertex_groups.new(name='Outline')
_vg = ob_cube_008_1.vertex_groups.new(name='Mouth')
_vg = ob_cube_008_1.vertex_groups.new(name='Eye')
_vg = ob_cube_008_1.vertex_groups.new(name='DEF-spine')
_vg = ob_cube_008_1.vertex_groups.new(name='DEF-spine.001')
_vg = ob_cube_008_1.vertex_groups.new(name='DEF-spine.002')
_vg = ob_cube_008_1.vertex_groups.new(name='DEF-spine.003')
_vg = ob_cube_008_1.vertex_groups.new(name='DEF-spine.004')
_vg = ob_cube_008_1.vertex_groups.new(name='DEF-spine.005')
_vg = ob_cube_008_1.vertex_groups.new(name='DEF-spine.006')
_vg = ob_cube_008_1.vertex_groups.new(name='DEF-pelvis.L')
_vg = ob_cube_008_1.vertex_groups.new(name='DEF-pelvis.R')
_vg = ob_cube_008_1.vertex_groups.new(name='DEF-thigh.L')
_vg = ob_cube_008_1.vertex_groups.new(name='DEF-thigh.L.001')
_vg = ob_cube_008_1.vertex_groups.new(name='DEF-shin.L')
_vg = ob_cube_008_1.vertex_groups.new(name='DEF-shin.L.001')
_vg = ob_cube_008_1.vertex_groups.new(name='DEF-foot.L')
_vg = ob_cube_008_1.vertex_groups.new(name='DEF-toe.L')
_vg = ob_cube_008_1.vertex_groups.new(name='DEF-thigh.R')
_vg = ob_cube_008_1.vertex_groups.new(name='DEF-thigh.R.001')
_vg = ob_cube_008_1.vertex_groups.new(name='DEF-shin.R')
_vg = ob_cube_008_1.vertex_groups.new(name='DEF-shin.R.001')
_vg = ob_cube_008_1.vertex_groups.new(name='DEF-foot.R')
_vg = ob_cube_008_1.vertex_groups.new(name='DEF-toe.R')
_vg = ob_cube_008_1.vertex_groups.new(name='DEF-shoulder.L')
_vg = ob_cube_008_1.vertex_groups.new(name='DEF-upper_arm.L')
_vg = ob_cube_008_1.vertex_groups.new(name='DEF-upper_arm.L.001')
_vg = ob_cube_008_1.vertex_groups.new(name='DEF-forearm.L')
_vg = ob_cube_008_1.vertex_groups.new(name='DEF-forearm.L.001')
_vg = ob_cube_008_1.vertex_groups.new(name='DEF-hand.L')
_vg = ob_cube_008_1.vertex_groups.new(name='DEF-f_index.01.L')
_vg = ob_cube_008_1.vertex_groups.new(name='DEF-f_index.02.L')
_vg = ob_cube_008_1.vertex_groups.new(name='DEF-f_index.03.L')
_vg = ob_cube_008_1.vertex_groups.new(name='DEF-thumb.01.L')
_vg = ob_cube_008_1.vertex_groups.new(name='DEF-thumb.02.L')
_vg = ob_cube_008_1.vertex_groups.new(name='DEF-thumb.03.L')
_vg = ob_cube_008_1.vertex_groups.new(name='DEF-palm.01.L')
_vg = ob_cube_008_1.vertex_groups.new(name='DEF-f_middle.01.L')
_vg = ob_cube_008_1.vertex_groups.new(name='DEF-f_middle.02.L')
_vg = ob_cube_008_1.vertex_groups.new(name='DEF-f_middle.03.L')
_vg = ob_cube_008_1.vertex_groups.new(name='DEF-palm.02.L')
_vg = ob_cube_008_1.vertex_groups.new(name='DEF-f_ring.01.L')
_vg = ob_cube_008_1.vertex_groups.new(name='DEF-f_ring.02.L')
_vg = ob_cube_008_1.vertex_groups.new(name='DEF-f_ring.03.L')
_vg = ob_cube_008_1.vertex_groups.new(name='DEF-palm.03.L')
_vg = ob_cube_008_1.vertex_groups.new(name='DEF-f_pinky.01.L')
_vg = ob_cube_008_1.vertex_groups.new(name='DEF-f_pinky.02.L')
_vg = ob_cube_008_1.vertex_groups.new(name='DEF-f_pinky.03.L')
_vg = ob_cube_008_1.vertex_groups.new(name='DEF-palm.04.L')
_vg = ob_cube_008_1.vertex_groups.new(name='DEF-shoulder.R')
_vg = ob_cube_008_1.vertex_groups.new(name='DEF-upper_arm.R')
_vg = ob_cube_008_1.vertex_groups.new(name='DEF-upper_arm.R.001')
_vg = ob_cube_008_1.vertex_groups.new(name='DEF-forearm.R')
_vg = ob_cube_008_1.vertex_groups.new(name='DEF-forearm.R.001')
_vg = ob_cube_008_1.vertex_groups.new(name='DEF-hand.R')
_vg = ob_cube_008_1.vertex_groups.new(name='DEF-f_index.01.R')
_vg = ob_cube_008_1.vertex_groups.new(name='DEF-f_index.02.R')
_vg = ob_cube_008_1.vertex_groups.new(name='DEF-f_index.03.R')
_vg = ob_cube_008_1.vertex_groups.new(name='DEF-thumb.01.R')
_vg = ob_cube_008_1.vertex_groups.new(name='DEF-thumb.02.R')
_vg = ob_cube_008_1.vertex_groups.new(name='DEF-thumb.03.R')
_vg = ob_cube_008_1.vertex_groups.new(name='DEF-palm.01.R')
_vg = ob_cube_008_1.vertex_groups.new(name='DEF-f_middle.01.R')
_vg = ob_cube_008_1.vertex_groups.new(name='DEF-f_middle.02.R')
_vg = ob_cube_008_1.vertex_groups.new(name='DEF-f_middle.03.R')
_vg = ob_cube_008_1.vertex_groups.new(name='DEF-palm.02.R')
_vg = ob_cube_008_1.vertex_groups.new(name='DEF-f_ring.01.R')
_vg = ob_cube_008_1.vertex_groups.new(name='DEF-f_ring.02.R')
_vg = ob_cube_008_1.vertex_groups.new(name='DEF-f_ring.03.R')
_vg = ob_cube_008_1.vertex_groups.new(name='DEF-palm.03.R')
_vg = ob_cube_008_1.vertex_groups.new(name='DEF-f_pinky.01.R')
_vg = ob_cube_008_1.vertex_groups.new(name='DEF-f_pinky.02.R')
_vg = ob_cube_008_1.vertex_groups.new(name='DEF-f_pinky.03.R')
_vg = ob_cube_008_1.vertex_groups.new(name='DEF-palm.04.R')
_vg = ob_cube_008_1.vertex_groups.new(name='DEF-breast.L')
_vg = ob_cube_008_1.vertex_groups.new(name='DEF-breast.R')
ob_cube_007.location = (0.0, 0.1943, 1.684)
ob_cube_007.scale = (2.554, 2.554, 2.554)
ob_cube_007.use_mesh_mirror_x = True
_vg = ob_cube_007.vertex_groups.new(name='Outline')
_vg = ob_cube_007.vertex_groups.new(name='Mouth')
_vg = ob_cube_007.vertex_groups.new(name='Eye')
_vg = ob_cube_007.vertex_groups.new(name='DEF-spine')
_vg = ob_cube_007.vertex_groups.new(name='DEF-spine.001')
_vg = ob_cube_007.vertex_groups.new(name='DEF-spine.002')
_vg = ob_cube_007.vertex_groups.new(name='DEF-spine.003')
_vg = ob_cube_007.vertex_groups.new(name='DEF-spine.004')
_vg = ob_cube_007.vertex_groups.new(name='DEF-spine.005')
_vg = ob_cube_007.vertex_groups.new(name='DEF-spine.006')
_vg = ob_cube_007.vertex_groups.new(name='DEF-pelvis.L')
_vg = ob_cube_007.vertex_groups.new(name='DEF-pelvis.R')
_vg = ob_cube_007.vertex_groups.new(name='DEF-thigh.L')
_vg = ob_cube_007.vertex_groups.new(name='DEF-thigh.L.001')
_vg = ob_cube_007.vertex_groups.new(name='DEF-shin.L')
_vg = ob_cube_007.vertex_groups.new(name='DEF-shin.L.001')
_vg = ob_cube_007.vertex_groups.new(name='DEF-foot.L')
_vg = ob_cube_007.vertex_groups.new(name='DEF-toe.L')
_vg = ob_cube_007.vertex_groups.new(name='DEF-thigh.R')
_vg = ob_cube_007.vertex_groups.new(name='DEF-thigh.R.001')
_vg = ob_cube_007.vertex_groups.new(name='DEF-shin.R')
_vg = ob_cube_007.vertex_groups.new(name='DEF-shin.R.001')
_vg = ob_cube_007.vertex_groups.new(name='DEF-foot.R')
_vg = ob_cube_007.vertex_groups.new(name='DEF-toe.R')
_vg = ob_cube_007.vertex_groups.new(name='DEF-shoulder.L')
_vg = ob_cube_007.vertex_groups.new(name='DEF-upper_arm.L')
_vg = ob_cube_007.vertex_groups.new(name='DEF-upper_arm.L.001')
_vg = ob_cube_007.vertex_groups.new(name='DEF-forearm.L')
_vg = ob_cube_007.vertex_groups.new(name='DEF-forearm.L.001')
_vg = ob_cube_007.vertex_groups.new(name='DEF-hand.L')
_vg = ob_cube_007.vertex_groups.new(name='DEF-f_index.01.L')
_vg = ob_cube_007.vertex_groups.new(name='DEF-f_index.02.L')
_vg = ob_cube_007.vertex_groups.new(name='DEF-f_index.03.L')
_vg = ob_cube_007.vertex_groups.new(name='DEF-thumb.01.L')
_vg = ob_cube_007.vertex_groups.new(name='DEF-thumb.02.L')
_vg = ob_cube_007.vertex_groups.new(name='DEF-thumb.03.L')
_vg = ob_cube_007.vertex_groups.new(name='DEF-palm.01.L')
_vg = ob_cube_007.vertex_groups.new(name='DEF-f_middle.01.L')
_vg = ob_cube_007.vertex_groups.new(name='DEF-f_middle.02.L')
_vg = ob_cube_007.vertex_groups.new(name='DEF-f_middle.03.L')
_vg = ob_cube_007.vertex_groups.new(name='DEF-palm.02.L')
_vg = ob_cube_007.vertex_groups.new(name='DEF-f_ring.01.L')
_vg = ob_cube_007.vertex_groups.new(name='DEF-f_ring.02.L')
_vg = ob_cube_007.vertex_groups.new(name='DEF-f_ring.03.L')
_vg = ob_cube_007.vertex_groups.new(name='DEF-palm.03.L')
_vg = ob_cube_007.vertex_groups.new(name='DEF-f_pinky.01.L')
_vg = ob_cube_007.vertex_groups.new(name='DEF-f_pinky.02.L')
_vg = ob_cube_007.vertex_groups.new(name='DEF-f_pinky.03.L')
_vg = ob_cube_007.vertex_groups.new(name='DEF-palm.04.L')
_vg = ob_cube_007.vertex_groups.new(name='DEF-shoulder.R')
_vg = ob_cube_007.vertex_groups.new(name='DEF-upper_arm.R')
_vg = ob_cube_007.vertex_groups.new(name='DEF-upper_arm.R.001')
_vg = ob_cube_007.vertex_groups.new(name='DEF-forearm.R')
_vg = ob_cube_007.vertex_groups.new(name='DEF-forearm.R.001')
_vg = ob_cube_007.vertex_groups.new(name='DEF-hand.R')
_vg = ob_cube_007.vertex_groups.new(name='DEF-f_index.01.R')
_vg = ob_cube_007.vertex_groups.new(name='DEF-f_index.02.R')
_vg = ob_cube_007.vertex_groups.new(name='DEF-f_index.03.R')
_vg = ob_cube_007.vertex_groups.new(name='DEF-thumb.01.R')
_vg = ob_cube_007.vertex_groups.new(name='DEF-thumb.02.R')
_vg = ob_cube_007.vertex_groups.new(name='DEF-thumb.03.R')
_vg = ob_cube_007.vertex_groups.new(name='DEF-palm.01.R')
_vg = ob_cube_007.vertex_groups.new(name='DEF-f_middle.01.R')
_vg = ob_cube_007.vertex_groups.new(name='DEF-f_middle.02.R')
_vg = ob_cube_007.vertex_groups.new(name='DEF-f_middle.03.R')
_vg = ob_cube_007.vertex_groups.new(name='DEF-palm.02.R')
_vg = ob_cube_007.vertex_groups.new(name='DEF-f_ring.01.R')
_vg = ob_cube_007.vertex_groups.new(name='DEF-f_ring.02.R')
_vg = ob_cube_007.vertex_groups.new(name='DEF-f_ring.03.R')
_vg = ob_cube_007.vertex_groups.new(name='DEF-palm.03.R')
_vg = ob_cube_007.vertex_groups.new(name='DEF-f_pinky.01.R')
_vg = ob_cube_007.vertex_groups.new(name='DEF-f_pinky.02.R')
_vg = ob_cube_007.vertex_groups.new(name='DEF-f_pinky.03.R')
_vg = ob_cube_007.vertex_groups.new(name='DEF-palm.04.R')
_vg = ob_cube_007.vertex_groups.new(name='DEF-breast.L')
_vg = ob_cube_007.vertex_groups.new(name='DEF-breast.R')
ob_cube_009.location = (0.0, 0.1943, 1.684)
ob_cube_009.scale = (2.554, 2.554, 2.554)
ob_cube_009.use_mesh_mirror_x = True
_vg = ob_cube_009.vertex_groups.new(name='Outline')
_vg = ob_cube_009.vertex_groups.new(name='Mouth')
_vg = ob_cube_009.vertex_groups.new(name='Eye')
_vg = ob_cube_009.vertex_groups.new(name='DEF-spine')
_vg = ob_cube_009.vertex_groups.new(name='DEF-spine.001')
_vg = ob_cube_009.vertex_groups.new(name='DEF-spine.002')
_vg = ob_cube_009.vertex_groups.new(name='DEF-spine.003')
_vg = ob_cube_009.vertex_groups.new(name='DEF-spine.004')
_vg = ob_cube_009.vertex_groups.new(name='DEF-spine.005')
_vg = ob_cube_009.vertex_groups.new(name='DEF-spine.006')
_vg = ob_cube_009.vertex_groups.new(name='DEF-pelvis.L')
_vg = ob_cube_009.vertex_groups.new(name='DEF-pelvis.R')
_vg = ob_cube_009.vertex_groups.new(name='DEF-thigh.L')
_vg = ob_cube_009.vertex_groups.new(name='DEF-thigh.L.001')
_vg = ob_cube_009.vertex_groups.new(name='DEF-shin.L')
_vg = ob_cube_009.vertex_groups.new(name='DEF-shin.L.001')
_vg = ob_cube_009.vertex_groups.new(name='DEF-foot.L')
_vg = ob_cube_009.vertex_groups.new(name='DEF-toe.L')
_vg = ob_cube_009.vertex_groups.new(name='DEF-thigh.R')
_vg = ob_cube_009.vertex_groups.new(name='DEF-thigh.R.001')
_vg = ob_cube_009.vertex_groups.new(name='DEF-shin.R')
_vg = ob_cube_009.vertex_groups.new(name='DEF-shin.R.001')
_vg = ob_cube_009.vertex_groups.new(name='DEF-foot.R')
_vg = ob_cube_009.vertex_groups.new(name='DEF-toe.R')
_vg = ob_cube_009.vertex_groups.new(name='DEF-shoulder.L')
_vg = ob_cube_009.vertex_groups.new(name='DEF-upper_arm.L')
_vg = ob_cube_009.vertex_groups.new(name='DEF-upper_arm.L.001')
_vg = ob_cube_009.vertex_groups.new(name='DEF-forearm.L')
_vg = ob_cube_009.vertex_groups.new(name='DEF-forearm.L.001')
_vg = ob_cube_009.vertex_groups.new(name='DEF-hand.L')
_vg = ob_cube_009.vertex_groups.new(name='DEF-f_index.01.L')
_vg = ob_cube_009.vertex_groups.new(name='DEF-f_index.02.L')
_vg = ob_cube_009.vertex_groups.new(name='DEF-f_index.03.L')
_vg = ob_cube_009.vertex_groups.new(name='DEF-thumb.01.L')
_vg = ob_cube_009.vertex_groups.new(name='DEF-thumb.02.L')
_vg = ob_cube_009.vertex_groups.new(name='DEF-thumb.03.L')
_vg = ob_cube_009.vertex_groups.new(name='DEF-palm.01.L')
_vg = ob_cube_009.vertex_groups.new(name='DEF-f_middle.01.L')
_vg = ob_cube_009.vertex_groups.new(name='DEF-f_middle.02.L')
_vg = ob_cube_009.vertex_groups.new(name='DEF-f_middle.03.L')
_vg = ob_cube_009.vertex_groups.new(name='DEF-palm.02.L')
_vg = ob_cube_009.vertex_groups.new(name='DEF-f_ring.01.L')
_vg = ob_cube_009.vertex_groups.new(name='DEF-f_ring.02.L')
_vg = ob_cube_009.vertex_groups.new(name='DEF-f_ring.03.L')
_vg = ob_cube_009.vertex_groups.new(name='DEF-palm.03.L')
_vg = ob_cube_009.vertex_groups.new(name='DEF-f_pinky.01.L')
_vg = ob_cube_009.vertex_groups.new(name='DEF-f_pinky.02.L')
_vg = ob_cube_009.vertex_groups.new(name='DEF-f_pinky.03.L')
_vg = ob_cube_009.vertex_groups.new(name='DEF-palm.04.L')
_vg = ob_cube_009.vertex_groups.new(name='DEF-shoulder.R')
_vg = ob_cube_009.vertex_groups.new(name='DEF-upper_arm.R')
_vg = ob_cube_009.vertex_groups.new(name='DEF-upper_arm.R.001')
_vg = ob_cube_009.vertex_groups.new(name='DEF-forearm.R')
_vg = ob_cube_009.vertex_groups.new(name='DEF-forearm.R.001')
_vg = ob_cube_009.vertex_groups.new(name='DEF-hand.R')
_vg = ob_cube_009.vertex_groups.new(name='DEF-f_index.01.R')
_vg = ob_cube_009.vertex_groups.new(name='DEF-f_index.02.R')
_vg = ob_cube_009.vertex_groups.new(name='DEF-f_index.03.R')
_vg = ob_cube_009.vertex_groups.new(name='DEF-thumb.01.R')
_vg = ob_cube_009.vertex_groups.new(name='DEF-thumb.02.R')
_vg = ob_cube_009.vertex_groups.new(name='DEF-thumb.03.R')
_vg = ob_cube_009.vertex_groups.new(name='DEF-palm.01.R')
_vg = ob_cube_009.vertex_groups.new(name='DEF-f_middle.01.R')
_vg = ob_cube_009.vertex_groups.new(name='DEF-f_middle.02.R')
_vg = ob_cube_009.vertex_groups.new(name='DEF-f_middle.03.R')
_vg = ob_cube_009.vertex_groups.new(name='DEF-palm.02.R')
_vg = ob_cube_009.vertex_groups.new(name='DEF-f_ring.01.R')
_vg = ob_cube_009.vertex_groups.new(name='DEF-f_ring.02.R')
_vg = ob_cube_009.vertex_groups.new(name='DEF-f_ring.03.R')
_vg = ob_cube_009.vertex_groups.new(name='DEF-palm.03.R')
_vg = ob_cube_009.vertex_groups.new(name='DEF-f_pinky.01.R')
_vg = ob_cube_009.vertex_groups.new(name='DEF-f_pinky.02.R')
_vg = ob_cube_009.vertex_groups.new(name='DEF-f_pinky.03.R')
_vg = ob_cube_009.vertex_groups.new(name='DEF-palm.04.R')
_vg = ob_cube_009.vertex_groups.new(name='DEF-breast.L')
_vg = ob_cube_009.vertex_groups.new(name='DEF-breast.R')

# ---- collection membership
col_collection.objects.link(ob_node_57)
col_collection.objects.link(ob_base)
col_collection.objects.link(ob_torso)
col_collection.objects.link(ob_body)
col_collection.objects.link(ob_cape)
col_collection.objects.link(ob_leftelytra)
col_collection.objects.link(ob_rightelytra)
col_collection.objects.link(ob_body_001)
col_collection.objects.link(ob_head)
col_collection.objects.link(ob_helmetitempivot)
col_collection.objects.link(ob_highlighter)
col_collection.objects.link(ob_head_001)
col_collection.objects.link(ob_hat_layer)
col_collection.objects.link(ob_cube_002)
col_collection.objects.link(ob_cube_003)
col_collection.objects.link(ob_cube_004)
col_collection.objects.link(ob_cube_005)
col_collection.objects.link(ob_cube_008)
col_collection.objects.link(ob_leftarm)
col_collection.objects.link(ob_leftitempivot)
col_collection.objects.link(ob_left_arm)
col_collection.objects.link(ob_left_arm_001)
col_collection.objects.link(ob_rightarm)
col_collection.objects.link(ob_rightitempivot)
col_collection.objects.link(ob_right_arm)
col_collection.objects.link(ob_right_arm_001)
col_collection.objects.link(ob_leftleg)
col_collection.objects.link(ob_highlighter_004)
col_collection.objects.link(ob_left_leg)
col_collection.objects.link(ob_rightleg)
col_collection.objects.link(ob_highlighter_005)
col_collection.objects.link(ob_right_leg)
col_collection.objects.link(ob_gitar)
col_collection.objects.link(ob_shade)
col_collection.objects.link(ob_eyeheight)
col_collection.objects.link(ob_cube)
col_collection.objects.link(ob_cube_001)
col_collection.objects.link(ob_cube_001_1)
col_collection.objects.link(ob_cube_006)
col_collection.objects.link(ob_cube_002_1)
col_collection.objects.link(ob_cube_003_1)
col_collection.objects.link(ob_cube_004_1)
col_collection.objects.link(ob_cube_005_1)
col_collection.objects.link(ob_cube_006_1)
col_collection.objects.link(ob_cube_008_1)
col_collection.objects.link(ob_cube_007)
col_collection.objects.link(ob_cube_009)

# ---- scene / render settings (as saved in the file)
scene.frame_start = 1; scene.frame_end = 250; scene.frame_set(4)
scene.render.engine = 'BLENDER_EEVEE_NEXT'
scene.eevee.taa_samples = 2
scene.eevee.use_taa_reprojection = False
scene.eevee.use_shadows = False
scene.view_settings.view_transform = 'Standard'
bpy.context.view_layer.update()

# ---- added for rendering (the .blend has no active camera and no usable light): camera, sun
cam_auto = bpy.data.cameras.new('AutoCamera')
cam_auto.lens = 50.0
cam_auto.sensor_width = 36.0
cam_auto.clip_end = 1000.0
ob_auto_camera = bpy.data.objects.new('AutoCamera', cam_auto)
scene.collection.objects.link(ob_auto_camera)
ob_auto_camera.location = (2.11603, -2.71549, 2.8363)
ob_auto_camera.rotation_euler = (1.09748, -7.21219e-08, 0.694738)
scene.camera = ob_auto_camera
light_auto_sun = bpy.data.lights.new('AutoSun', 'SUN')
light_auto_sun.energy = 3.0
light_auto_sun.angle = 0.0523599
ob_auto_sun = bpy.data.objects.new('AutoSun', light_auto_sun)
scene.collection.objects.link(ob_auto_sun)
ob_auto_sun.rotation_euler = (0.872665, 0.174533, 0.523599)
bpy.context.view_layer.update()
